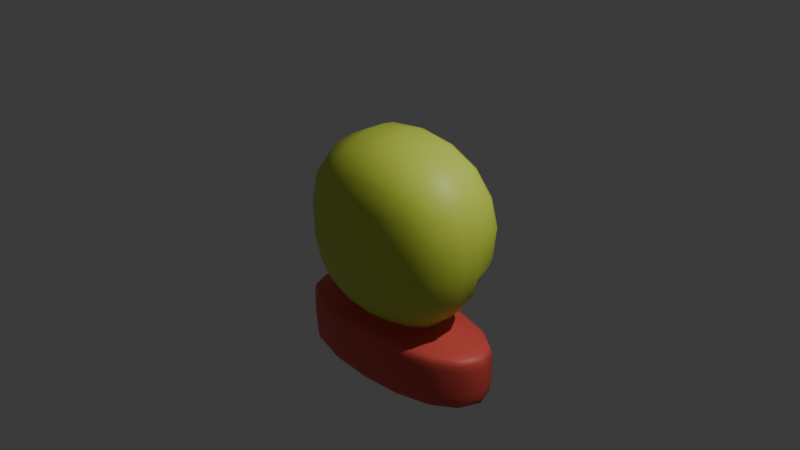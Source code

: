 # Source: Reloj.blend  (saved by Blender 4.5.87; exported with 4.5.12 LTS)
import bpy
from mathutils import Matrix  # noqa: F401  (used for matrix-valued properties, if any)

bpy.ops.wm.read_factory_settings(use_empty=True)
scene = bpy.context.scene
scene.name = 'Scene'

# ---- collections
col_collection = bpy.data.collections.new('Collection'); scene.collection.children.link(col_collection)

# ---- materials (node trees are filled in below, after node groups)
mat_amarillo = bpy.data.materials.new('Amarillo')
mat_amarillo.alpha_threshold = 0.0
mat_amarillo.roughness = 0.5
mat_amarillo.line_color = (0.0, 0.0, 0.0, 1.0)
mat_rojo = bpy.data.materials.new('rojo')
mat_blanco = bpy.data.materials.new('Blanco')
mat_negro = bpy.data.materials.new('Negro')

# ---- material node trees
mat_amarillo.use_nodes = True; mat_amarillo.node_tree.nodes.clear()
_N = mat_amarillo.node_tree.nodes; _L = mat_amarillo.node_tree.links
n0 = _N.new('ShaderNodeOutputMaterial'); n0.name = 'Material Output'; n0.location = (200, 100)
n1 = _N.new('ShaderNodeBsdfPrincipled'); n1.name = 'Principled BSDF'; n1.location = (-200, 100)
n1.inputs[0].default_value = (0.6541, 0.8001, 0.0861, 1.0)
n1.inputs[3].default_value = 1.45
_L.new(n1.outputs[0], n0.inputs[0])
n0.is_active_output = True
mat_rojo.use_nodes = True; mat_rojo.node_tree.nodes.clear()
_N = mat_rojo.node_tree.nodes; _L = mat_rojo.node_tree.links
n0 = _N.new('ShaderNodeBsdfPrincipled'); n0.name = 'Principled BSDF'; n0.location = (-200, 100)
n0.inputs[0].default_value = (0.8, 0.09487, 0.07155, 1.0)
n1 = _N.new('ShaderNodeOutputMaterial'); n1.name = 'Material Output'; n1.location = (200, 100)
_L.new(n0.outputs[0], n1.inputs[0])
n1.is_active_output = True
mat_blanco.use_nodes = True; mat_blanco.node_tree.nodes.clear()
_N = mat_blanco.node_tree.nodes; _L = mat_blanco.node_tree.links
n0 = _N.new('ShaderNodeBsdfPrincipled'); n0.name = 'Principled BSDF'; n0.location = (-200, 100)
n1 = _N.new('ShaderNodeOutputMaterial'); n1.name = 'Material Output'; n1.location = (200, 100)
_L.new(n0.outputs[0], n1.inputs[0])
n1.is_active_output = True
mat_negro.use_nodes = True; mat_negro.node_tree.nodes.clear()
_N = mat_negro.node_tree.nodes; _L = mat_negro.node_tree.links
n0 = _N.new('ShaderNodeBsdfPrincipled'); n0.name = 'Principled BSDF'; n0.location = (-200, 100)
n0.inputs[0].default_value = (0.0186, 0.0186, 0.0186, 1.0)
n1 = _N.new('ShaderNodeOutputMaterial'); n1.name = 'Material Output'; n1.location = (200, 100)
_L.new(n0.outputs[0], n1.inputs[0])
n1.is_active_output = True

# ---- world
world_world = bpy.data.worlds.new('World'); scene.world = world_world
world_world.use_nodes = True; world_world.node_tree.nodes.clear()
_N = world_world.node_tree.nodes; _L = world_world.node_tree.links
n0 = _N.new('ShaderNodeOutputWorld'); n0.name = 'World Output'; n0.location = (200, 100)
n1 = _N.new('ShaderNodeBackground'); n1.name = 'Background'; n1.location = (-200, 100)
n1.inputs[0].default_value = (0.05088, 0.05088, 0.05088, 1.0)
_L.new(n1.outputs[0], n0.inputs[0])
n0.is_active_output = True
world_world.color = (0.05088, 0.05088, 0.05088)
world_world.sun_shadow_jitter_overblur = 0.0

# ---- cameras
cam_camera = bpy.data.cameras.new('Camera')
cam_camera.clip_end = 100.0
cam_camera.ortho_scale = 7.314

# ---- lights
light_light = bpy.data.lights.new('Light', 'POINT')
light_light.energy = 1000.0
light_light.shadow_soft_size = 0.1

# ---- meshes
me_cube = bpy.data.meshes.new('Cube')
me_cube.from_pydata([(0.4204, 0.3836, 0.4263), (0.4123, 0.3957, -1.002), (0.5748, -0.8249, 0.5221), (0.4123, -0.3957, -1.002), (-0.4204, 0.3836, 0.4263), (-0.4123, 0.3957, -1.002), (-0.5748, -0.8249, 0.5221), (-0.4123, -0.3957, -1.002), (0.4204, 0.4585, -0.2059), (-0.6829, -0.7954, -0.5717), (0.6829, -0.7954, -0.5717), (-0.4204, 0.4585, -0.2059), (-0.8891, 0.663, -1.214), (-0.7847, 0.5851, -1.085), (-0.7847, -0.5851, -1.085), (-0.8891, -0.663, -1.214), (0.8891, -0.663, -1.214), (0.7847, -0.5851, -1.085), (0.7847, 0.5851, -1.085), (0.8891, 0.663, -1.214), (-0.8837, 0.6589, -1.58), (-0.6395, 0.4768, -1.708), (-0.6395, -0.4768, -1.708), (-0.8837, -0.6589, -1.58), (0.8837, 0.6589, -1.58), (0.6395, 0.4768, -1.708), (0.6395, -0.4768, -1.708), (0.8837, -0.6589, -1.58), (-0.7463, 0.3231, 0.7039), (0.7463, 0.3231, 0.7039), (0.7991, 0.5212, -0.5854), (-0.7991, 0.5212, -0.5854), (-0.6446, 0.5995, 0.6163), (0.6446, 0.5995, 0.6163), (0.6446, 0.7171, -0.3763), (-0.6446, 0.7171, -0.3763), (-0.5283, 0.2164, -1.002), (-0.5669, -2.794e-09, -1.002), (-0.5283, -0.2164, -1.002), (0.2255, 0.507, -1.002), (1.863e-09, 0.5441, -1.002), (-0.2255, 0.507, -1.002), (0.6528, 0.4114, -0.756), (0.537, 0.3251, -0.8384), (0.4531, 0.2651, -0.8826), (-0.7271, -0.864, -0.2891), (-0.7231, -0.8971, 0.03398), (-0.6614, -0.8776, 0.3288), (0.6083, -0.7134, -0.7595), (0.5239, -0.6346, -0.8647), (0.4514, -0.5741, -0.9156), (-0.6528, 0.4114, -0.756), (-0.537, 0.3251, -0.8384), (-0.4531, 0.2651, -0.8826), (0.341, -0.9056, 0.5864), (9.313e-10, -0.9462, 0.6187), (-0.341, -0.9056, 0.5864), (0.7538, 0.02343, 0.6999), (0.7311, -0.3194, 0.6685), (0.6624, -0.6277, 0.6009), (-0.2255, -0.507, -1.002), (0.0, -0.5441, -1.002), (0.2255, -0.507, -1.002), (-0.6624, -0.6277, 0.6009), (-0.7311, -0.3194, 0.6685), (-0.7538, 0.02343, 0.6999), (-0.4081, 0.3032, 0.8712), (2.794e-09, 0.2966, 0.927), (0.4081, 0.3032, 0.8712), (0.5283, -0.2164, -1.002), (0.5669, -9.313e-10, -1.002), (0.5283, 0.2164, -1.002), (0.9577, 0.3559, 0.433), (1.039, 0.4008, 0.0984), (0.9956, 0.4562, -0.2526), (-0.4514, -0.5741, -0.9156), (-0.5239, -0.6346, -0.8647), (-0.6083, -0.7134, -0.7595), (0.6614, -0.8776, 0.3288), (0.7231, -0.8971, 0.03398), (0.7271, -0.864, -0.2891), (-0.9577, 0.3559, 0.433), (-1.039, 0.4008, 0.0984), (-0.9956, 0.4562, -0.2526), (-0.4115, 0.6576, -0.7129), (-1.118e-08, 0.6919, -0.7461), (0.4115, 0.6576, -0.7129), (0.9408, 0.1749, -0.5577), (0.9595, -0.1839, -0.554), (0.8776, -0.5226, -0.5613), (-0.8776, -0.5226, -0.5613), (-0.9595, -0.1839, -0.554), (-0.9408, 0.1749, -0.5577), (0.3735, -0.9637, -0.5786), (3.725e-09, -1.02, -0.5809), (-0.3735, -0.9637, -0.5786), (-0.8382, -0.625, -1.102), (-0.8687, -0.6477, -1.123), (-0.8834, -0.6587, -1.158), (-0.4862, -0.8495, -1.214), (6.914e-09, -0.9116, -1.214), (0.4862, -0.8495, -1.214), (0.8834, -0.6587, -1.158), (0.8687, -0.6477, -1.123), (0.8382, -0.625, -1.102), (0.4291, -0.7497, -1.085), (-3.078e-09, -0.8046, -1.085), (-0.4291, -0.7497, -1.085), (0.8382, 0.625, -1.102), (0.8687, 0.6477, -1.123), (0.8834, 0.6587, -1.158), (0.4862, 0.8495, -1.214), (-3.078e-09, 0.9116, -1.214), (-0.4862, 0.8495, -1.214), (-0.8834, 0.6587, -1.158), (-0.8687, 0.6477, -1.123), (-0.8382, 0.625, -1.102), (-0.4291, 0.7497, -1.085), (8.163e-09, 0.8046, -1.085), (0.4291, 0.7497, -1.085), (1.139, -0.3626, -1.214), (1.223, 3.725e-09, -1.214), (1.139, 0.3626, -1.214), (1.005, 0.32, -1.085), (1.079, -9.313e-10, -1.085), (1.005, -0.32, -1.085), (-1.139, 0.3626, -1.214), (-1.223, 0.0, -1.214), (-1.139, -0.3626, -1.214), (-1.005, -0.32, -1.085), (-1.079, 0.0, -1.085), (-1.005, 0.32, -1.085), (-0.7069, -0.5268, -1.067), (-0.625, -0.464, -1.046), (-0.5651, -0.4143, -1.024), (-0.5651, 0.4143, -1.024), (-0.625, 0.464, -1.046), (-0.7069, 0.5268, -1.067), (0.5651, 0.4143, -1.024), (0.625, 0.464, -1.046), (0.7069, 0.5268, -1.067), (0.7069, -0.5268, -1.067), (0.625, -0.464, -1.046), (0.5651, -0.4143, -1.024), (-0.87, 0.6487, -1.641), (-0.8281, 0.6175, -1.679), (-0.7415, 0.5529, -1.699), (-0.7307, 0.2826, -1.71), (-0.7764, -4.657e-09, -1.712), (-0.7307, -0.2826, -1.71), (-0.7415, -0.5529, -1.699), (-0.8281, -0.6175, -1.679), (-0.87, -0.6487, -1.641), (-1.132, -0.3604, -1.58), (-1.215, 0.0, -1.58), (-1.132, 0.3604, -1.58), (0.87, 0.6487, -1.641), (0.8281, 0.6175, -1.679), (0.7415, 0.5529, -1.699), (0.379, 0.5449, -1.71), (-4.327e-09, 0.5789, -1.712), (-0.379, 0.5449, -1.71), (-0.4833, 0.8443, -1.58), (1.918e-09, 0.906, -1.58), (0.4833, 0.8443, -1.58), (-0.379, -0.5449, -1.71), (9.412e-09, -0.5789, -1.712), (0.379, -0.5449, -1.71), (0.7415, -0.5529, -1.699), (0.8281, -0.6175, -1.679), (0.87, -0.6487, -1.641), (0.4833, -0.8443, -1.58), (2.19e-08, -0.906, -1.58), (-0.4833, -0.8443, -1.58), (0.7307, -0.2826, -1.71), (0.7764, 2.794e-09, -1.712), (0.7307, 0.2826, -1.71), (1.132, 0.3604, -1.58), (1.215, 1.49e-08, -1.58), (1.132, -0.3604, -1.58), (-0.8896, -0.6633, -1.495), (-0.8922, -0.6652, -1.395), (-0.8918, -0.665, -1.297), (-0.8918, 0.665, -1.297), (-0.8922, 0.6652, -1.395), (-0.8896, 0.6633, -1.495), (0.8918, 0.665, -1.297), (0.8922, 0.6652, -1.395), (0.8896, 0.6633, -1.495), (0.8896, -0.6633, -1.495), (0.8922, -0.6652, -1.395), (0.8918, -0.665, -1.297), (-0.3525, 0.5829, 0.7559), (7.451e-09, 0.5774, 0.8025), (0.3525, 0.5829, 0.7559), (0.8258, 0.6261, 0.3914), (0.8863, 0.6583, 0.12), (0.8258, 0.6905, -0.1514), (-0.8258, 0.6261, 0.3914), (-0.8863, 0.6583, 0.12), (-0.8258, 0.6905, -0.1514), (-0.3525, 0.7337, -0.5159), (-7.451e-09, 0.7392, -0.5625), (0.3525, 0.7337, -0.5159), (0.7277, 0.5164, 0.6934), (0.7034, 0.6106, 0.6732), (0.6751, 0.6301, 0.6465), (-0.6751, 0.6301, 0.6465), (-0.7034, 0.6106, 0.6732), (-0.7277, 0.5164, 0.6934), (0.7512, 0.6915, -0.4956), (0.7106, 0.7536, -0.4422), (0.676, 0.756, -0.405), (-0.676, 0.756, -0.405), (-0.7106, 0.7536, -0.4422), (-0.7512, 0.6915, -0.4956), (-0.2486, 0.3637, 0.4682), (1.444e-08, 0.3538, 0.489), (0.2486, 0.3637, 0.4682), (0.4776, 0.3841, 0.2964), (0.506, 0.3988, 0.1093), (0.4776, 0.4284, -0.07726), (-0.4776, 0.3841, 0.2964), (-0.506, 0.3988, 0.1093), (-0.4776, 0.4284, -0.07726), (-0.2486, 0.4487, -0.2491), (-1.863e-09, 0.4438, -0.2705), (0.2486, 0.4487, -0.2491), (0.6111, 0.5422, 0.5838), (0.5637, 0.4765, 0.5417), (0.4937, 0.4188, 0.4841), (-0.4937, 0.4188, 0.4841), (-0.5637, 0.4765, 0.5417), (-0.6111, 0.5422, 0.5838), (0.6111, 0.6527, -0.3488), (0.5637, 0.5777, -0.3125), (0.4937, 0.5071, -0.2603), (-0.4937, 0.5071, -0.2603), (-0.5637, 0.5777, -0.3125), (-0.6111, 0.6527, -0.3488), (0.4122, 0.002649, 0.8695), (-1.863e-09, -0.00473, 0.9261), (-0.4122, 0.002649, 0.8695), (0.3997, -0.3443, 0.8335), (3.725e-09, -0.3563, 0.8885), (-0.3997, -0.3443, 0.8335), (0.3655, -0.665, 0.7448), (-1.118e-08, -0.6884, 0.793), (-0.3655, -0.665, 0.7448), (0.3976, -1.042, -0.2959), (0.3953, -1.075, 0.03164), (0.365, -1.036, 0.3409), (9.313e-10, -1.102, -0.2977), (-3.725e-09, -1.135, 0.03418), (1.397e-08, -1.091, 0.355), (-0.3976, -1.042, -0.2959), (-0.3953, -1.075, 0.03164), (-0.365, -1.036, 0.3409), (-0.9355, -0.5758, -0.2772), (-0.9318, -0.6119, 0.0511), (-0.8463, -0.6208, 0.3598), (-1.031, -0.2208, -0.2662), (-1.034, -0.262, 0.07287), (-0.9406, -0.2934, 0.4015), (-1.039, 0.1468, -0.2613), (-1.058, 0.09846, 0.08771), (-0.9685, 0.05576, 0.4254), (1.039, 0.1468, -0.2613), (1.058, 0.09846, 0.08771), (0.9685, 0.05576, 0.4254), (1.031, -0.2208, -0.2662), (1.034, -0.262, 0.07287), (0.9406, -0.2934, 0.4015), (0.9355, -0.5758, -0.2772), (0.9318, -0.6119, 0.0511), (0.8463, -0.6208, 0.3598), (-0.2605, 0.3976, -0.08704), (-0.2729, 0.3637, 0.1078), (-0.2605, 0.3513, 0.3036), (2.794e-09, 0.388, -0.09656), (1.863e-09, 0.352, 0.1073), (2.058e-17, 0.3395, 0.3122), (0.2605, 0.3976, -0.08704), (0.2729, 0.3637, 0.1078), (0.2605, 0.3513, 0.3036), (-0.248, 0.3826, -0.8788), (-0.2955, 0.4561, -0.842), (-0.3597, 0.5551, -0.7849), (-6.985e-10, 0.4215, -0.8778), (-9.313e-09, 0.4979, -0.8449), (1.863e-09, 0.597, -0.7991), (0.248, 0.3826, -0.8788), (0.2955, 0.4561, -0.842), (0.3597, 0.5551, -0.7849), (0.5796, 0.07481, -0.8895), (0.6807, 0.1065, -0.8402), (0.8101, 0.1493, -0.7422), (0.6211, -0.155, -0.8985), (0.7237, -0.1584, -0.8469), (0.8468, -0.165, -0.7424), (0.5784, -0.3843, -0.9078), (0.6717, -0.4199, -0.856), (0.7807, -0.468, -0.7501), (-0.5784, -0.3843, -0.9078), (-0.6717, -0.4199, -0.856), (-0.7807, -0.468, -0.7501), (-0.6211, -0.155, -0.8985), (-0.7237, -0.1584, -0.8469), (-0.8468, -0.165, -0.7424), (-0.5796, 0.07481, -0.8895), (-0.6807, 0.1065, -0.8402), (-0.8101, 0.1493, -0.7422), (0.2469, -0.6918, -0.9204), (0.2865, -0.7676, -0.8701), (0.3327, -0.865, -0.7658), (7.451e-09, -0.7311, -0.9221), (4.657e-09, -0.8119, -0.872), (1.118e-08, -0.9155, -0.7679), (-0.2469, -0.6918, -0.9204), (-0.2865, -0.7676, -0.8701), (-0.3327, -0.865, -0.7658), (-0.4831, -0.8439, -1.158), (1.918e-09, -0.9057, -1.158), (0.4831, -0.8439, -1.158), (-0.4751, -0.8299, -1.123), (1.918e-09, -0.8907, -1.123), (0.4751, -0.8299, -1.123), (-0.4584, -0.8008, -1.102), (6.691e-10, -0.8593, -1.102), (0.4584, -0.8008, -1.102), (0.4831, 0.8439, -1.158), (1.918e-09, 0.9057, -1.158), (-0.4831, 0.8439, -1.158), (0.4751, 0.8299, -1.123), (1.918e-09, 0.8907, -1.123), (-0.4751, 0.8299, -1.123), (0.4584, 0.8008, -1.102), (3.167e-09, 0.8593, -1.102), (-0.4584, 0.8008, -1.102), (1.132, -0.3602, -1.158), (1.215, 0.0, -1.158), (1.132, 0.3602, -1.158), (1.113, -0.3542, -1.123), (1.194, 0.0, -1.123), (1.113, 0.3542, -1.123), (1.074, -0.3418, -1.102), (1.152, 0.0, -1.102), (1.074, 0.3418, -1.102), (-1.132, 0.3602, -1.158), (-1.215, -2.328e-10, -1.158), (-1.132, -0.3602, -1.158), (-1.113, 0.3542, -1.123), (-1.194, 0.0, -1.123), (-1.113, -0.3542, -1.123), (-1.074, 0.3418, -1.102), (-1.152, 0.0, -1.102), (-1.074, -0.3418, -1.102), (-0.724, -0.2266, -1.024), (-0.777, -2.328e-10, -1.024), (-0.724, 0.2266, -1.024), (-0.8008, -0.2537, -1.046), (-0.8594, 0.0, -1.046), (-0.8008, 0.2537, -1.046), (-0.9057, -0.2881, -1.067), (-0.972, 0.0, -1.067), (-0.9057, 0.2881, -1.067), (-0.309, 0.5309, -1.024), (6.914e-09, 0.5697, -1.024), (0.309, 0.5309, -1.024), (-0.3418, 0.5945, -1.046), (8.163e-09, 0.638, -1.046), (0.3418, 0.5945, -1.046), (-0.3866, 0.675, -1.067), (8.163e-09, 0.7244, -1.067), (0.3866, 0.675, -1.067), (0.309, -0.5309, -1.024), (4.456e-11, -0.5697, -1.024), (-0.309, -0.5309, -1.024), (0.3418, -0.5945, -1.046), (-5.576e-09, -0.638, -1.046), (-0.3418, -0.5945, -1.046), (0.3866, -0.675, -1.067), (6.691e-10, -0.7244, -1.067), (-0.3866, -0.675, -1.067), (0.724, 0.2266, -1.024), (0.777, -3.492e-09, -1.024), (0.724, -0.2266, -1.024), (0.8008, 0.2537, -1.046), (0.8594, 2.794e-09, -1.046), (0.8008, -0.2537, -1.046), (0.9057, 0.2881, -1.067), (0.972, -3.725e-09, -1.067), (0.9057, -0.2881, -1.067), (-0.9423, 0.3053, -1.7), (-1.01, 1.024e-08, -1.701), (-0.9423, -0.3053, -1.7), (-1.061, 0.3377, -1.679), (-1.139, 0.0, -1.679), (-1.061, -0.3377, -1.679), (-1.115, 0.3547, -1.641), (-1.196, 0.0, -1.641), (-1.115, -0.3547, -1.641), (0.4094, 0.7026, -1.7), (1.566e-08, 0.753, -1.701), (-0.4094, 0.7026, -1.7), (0.4528, 0.7912, -1.679), (1.918e-09, 0.8492, -1.679), (-0.4528, 0.7912, -1.679), (0.4758, 0.8311, -1.641), (1.918e-09, 0.892, -1.641), (-0.4758, 0.8311, -1.641), (-0.4094, -0.7026, -1.7), (-1.057e-08, -0.753, -1.701), (0.4094, -0.7026, -1.7), (-0.4528, -0.7912, -1.679), (-1.182e-08, -0.8492, -1.679), (0.4528, -0.7912, -1.679), (-0.4758, -0.8311, -1.641), (1.191e-08, -0.892, -1.641), (0.4758, -0.8311, -1.641), (0.9423, -0.3053, -1.7), (1.01, -5.588e-09, -1.701), (0.9423, 0.3053, -1.7), (1.061, -0.3377, -1.679), (1.139, -6.519e-09, -1.679), (1.061, 0.3377, -1.679), (1.115, -0.3547, -1.641), (1.196, 7.451e-09, -1.641), (1.115, 0.3547, -1.641), (-1.143, -0.3637, -1.297), (-1.226, 0.0, -1.297), (-1.143, 0.3637, -1.297), (-1.143, -0.3638, -1.395), (-1.227, 0.0, -1.395), (-1.143, 0.3638, -1.395), (-1.14, -0.3628, -1.495), (-1.223, 0.0, -1.495), (-1.14, 0.3628, -1.495), (-0.4018, 0.2996, -1.716), (-1.829e-09, 0.3151, -1.718), (0.4018, 0.2996, -1.716), (-0.4225, -1.397e-08, -1.718), (2.44e-08, 3.725e-09, -1.72), (0.4225, 6.519e-09, -1.718), (-0.4018, -0.2996, -1.716), (1.816e-08, -0.3151, -1.718), (0.4018, -0.2996, -1.716), (-0.4877, 0.852, -1.297), (1.918e-09, 0.9144, -1.297), (0.4877, 0.852, -1.297), (-0.4879, 0.8523, -1.395), (1.918e-09, 0.9147, -1.395), (0.4879, 0.8523, -1.395), (-0.4865, 0.8499, -1.495), (1.918e-09, 0.9121, -1.495), (0.4865, 0.8499, -1.495), (0.4877, -0.852, -1.297), (2.23e-09, -0.9144, -1.297), (-0.4877, -0.852, -1.297), (0.4879, -0.8523, -1.395), (1.918e-09, -0.9147, -1.395), (-0.4879, -0.8523, -1.395), (0.4865, -0.8499, -1.495), (6.914e-09, -0.9121, -1.495), (-0.4865, -0.8499, -1.495), (1.143, 0.3637, -1.297), (1.226, 0.0, -1.297), (1.143, -0.3637, -1.297), (1.143, 0.3638, -1.395), (1.227, 0.0, -1.395), (1.143, -0.3638, -1.395), (1.14, 0.3628, -1.495), (1.223, 3.725e-09, -1.495), (1.14, -0.3628, -1.495), (0.3692, 0.6126, 0.7942), (7.218e-09, 0.6067, 0.8434), (-0.3692, 0.6126, 0.7942), (0.3847, 0.5922, 0.8286), (2.058e-17, 0.586, 0.8804), (-0.3847, 0.5922, 0.8286), (0.398, 0.4972, 0.8555), (9.313e-10, 0.4908, 0.9095), (-0.398, 0.4972, 0.8555), (0.8656, 0.727, -0.1667), (0.9285, 0.6925, 0.1211), (0.865, 0.6583, 0.4085), (0.9064, 0.7177, -0.1889), (0.969, 0.6779, 0.1181), (0.9015, 0.6405, 0.4225), (0.9494, 0.6392, -0.2212), (1.006, 0.5899, 0.1095), (0.9331, 0.548, 0.4312), (-0.865, 0.6583, 0.4085), (-0.9285, 0.6925, 0.1211), (-0.8656, 0.727, -0.1667), (-0.9015, 0.6405, 0.4225), (-0.969, 0.6779, 0.1181), (-0.9064, 0.7177, -0.1889), (-0.9331, 0.548, 0.4312), (-1.006, 0.5899, 0.1095), (-0.9494, 0.6392, -0.2212), (-0.3698, 0.7744, -0.5524), (2.058e-17, 0.7807, -0.6013), (0.3698, 0.7744, -0.5524), (-0.3896, 0.7794, -0.5951), (2.049e-08, 0.7892, -0.6444), (0.3896, 0.7794, -0.5951), (-0.4109, 0.7396, -0.6481), (-9.313e-10, 0.7588, -0.6933), (0.4109, 0.7396, -0.6481), (0.2729, 0.403, 0.5833), (9.313e-09, 0.3955, 0.6161), (-0.2729, 0.403, 0.5833), (0.3084, 0.4612, 0.6613), (1.863e-09, 0.4554, 0.701), (-0.3084, 0.4612, 0.6613), (0.3342, 0.5265, 0.7149), (7.451e-09, 0.5212, 0.7585), (-0.3342, 0.5265, 0.7149), (0.6258, 0.4832, -0.094), (0.6697, 0.4553, 0.1116), (0.6258, 0.4345, 0.3175), (0.7218, 0.5537, -0.1192), (0.7743, 0.5249, 0.1145), (0.7218, 0.4983, 0.3482), (0.7828, 0.6275, -0.1375), (0.8401, 0.5971, 0.1175), (0.7828, 0.5671, 0.3725), (-0.6258, 0.4345, 0.3175), (-0.6697, 0.4553, 0.1116), (-0.6258, 0.4832, -0.094), (-0.7218, 0.4983, 0.3482), (-0.7743, 0.5249, 0.1145), (-0.7218, 0.5537, -0.1192), (-0.7828, 0.5671, 0.3725), (-0.8401, 0.5971, 0.1175), (-0.7828, 0.6275, -0.1375), (-0.2729, 0.5147, -0.3597), (-9.313e-09, 0.515, -0.3928), (0.2729, 0.5147, -0.3597), (-0.3084, 0.5908, -0.4322), (-1.863e-09, 0.5944, -0.472), (0.3084, 0.5908, -0.4322), (-0.3342, 0.6681, -0.4799), (-3.725e-09, 0.6731, -0.5236), (0.3342, 0.6681, -0.4799)], [], [(240, 241, 244, 243), (241, 242, 245, 244), (243, 244, 247, 246), (244, 245, 248, 247), (29, 68, 240, 57), (68, 67, 241, 240), (67, 66, 242, 241), (66, 28, 65, 242), (242, 65, 64, 245), (245, 64, 63, 248), (248, 63, 6, 56), (247, 248, 56, 55), (246, 247, 55, 54), (59, 246, 54, 2), (58, 243, 246, 59), (57, 240, 243, 58), (249, 250, 253, 252), (250, 251, 254, 253), (252, 253, 256, 255), (253, 254, 257, 256), (10, 80, 249, 93), (80, 79, 250, 249), (79, 78, 251, 250), (78, 2, 54, 251), (251, 54, 55, 254), (254, 55, 56, 257), (257, 56, 6, 47), (256, 257, 47, 46), (255, 256, 46, 45), (95, 255, 45, 9), (94, 252, 255, 95), (93, 249, 252, 94), (258, 259, 262, 261), (259, 260, 263, 262), (261, 262, 265, 264), (262, 263, 266, 265), (9, 45, 258, 90), (45, 46, 259, 258), (46, 47, 260, 259), (47, 6, 63, 260), (260, 63, 64, 263), (263, 64, 65, 266), (266, 65, 28, 81), (265, 266, 81, 82), (264, 265, 82, 83), (92, 264, 83, 31), (91, 261, 264, 92), (90, 258, 261, 91), (267, 268, 271, 270), (268, 269, 272, 271), (270, 271, 274, 273), (271, 272, 275, 274), (30, 74, 267, 87), (74, 73, 268, 267), (73, 72, 269, 268), (72, 29, 57, 269), (269, 57, 58, 272), (272, 58, 59, 275), (275, 59, 2, 78), (274, 275, 78, 79), (273, 274, 79, 80), (89, 273, 80, 10), (88, 270, 273, 89), (87, 267, 270, 88), (276, 277, 280, 279), (277, 278, 281, 280), (279, 280, 283, 282), (280, 281, 284, 283), (11, 224, 276, 225), (224, 223, 277, 276), (223, 222, 278, 277), (222, 4, 216, 278), (278, 216, 217, 281), (281, 217, 218, 284), (284, 218, 0, 219), (283, 284, 219, 220), (282, 283, 220, 221), (227, 282, 221, 8), (226, 279, 282, 227), (225, 276, 279, 226), (285, 286, 289, 288), (286, 287, 290, 289), (288, 289, 292, 291), (289, 290, 293, 292), (5, 53, 285, 41), (53, 52, 286, 285), (52, 51, 287, 286), (51, 31, 84, 287), (287, 84, 85, 290), (290, 85, 86, 293), (293, 86, 30, 42), (292, 293, 42, 43), (291, 292, 43, 44), (39, 291, 44, 1), (40, 288, 291, 39), (41, 285, 288, 40), (294, 295, 298, 297), (295, 296, 299, 298), (297, 298, 301, 300), (298, 299, 302, 301), (1, 44, 294, 71), (44, 43, 295, 294), (43, 42, 296, 295), (42, 30, 87, 296), (296, 87, 88, 299), (299, 88, 89, 302), (302, 89, 10, 48), (301, 302, 48, 49), (300, 301, 49, 50), (69, 300, 50, 3), (70, 297, 300, 69), (71, 294, 297, 70), (303, 304, 307, 306), (304, 305, 308, 307), (306, 307, 310, 309), (307, 308, 311, 310), (7, 75, 303, 38), (75, 76, 304, 303), (76, 77, 305, 304), (77, 9, 90, 305), (305, 90, 91, 308), (308, 91, 92, 311), (311, 92, 31, 51), (310, 311, 51, 52), (309, 310, 52, 53), (36, 309, 53, 5), (37, 306, 309, 36), (38, 303, 306, 37), (312, 313, 316, 315), (313, 314, 317, 316), (315, 316, 319, 318), (316, 317, 320, 319), (3, 50, 312, 62), (50, 49, 313, 312), (49, 48, 314, 313), (48, 10, 93, 314), (314, 93, 94, 317), (317, 94, 95, 320), (320, 95, 9, 77), (319, 320, 77, 76), (318, 319, 76, 75), (60, 318, 75, 7), (61, 315, 318, 60), (62, 312, 315, 61), (321, 322, 325, 324), (322, 323, 326, 325), (324, 325, 328, 327), (325, 326, 329, 328), (15, 99, 321, 98), (99, 100, 322, 321), (100, 101, 323, 322), (101, 16, 102, 323), (323, 102, 103, 326), (326, 103, 104, 329), (329, 104, 17, 105), (328, 329, 105, 106), (327, 328, 106, 107), (96, 327, 107, 14), (97, 324, 327, 96), (98, 321, 324, 97), (330, 331, 334, 333), (331, 332, 335, 334), (333, 334, 337, 336), (334, 335, 338, 337), (19, 111, 330, 110), (111, 112, 331, 330), (112, 113, 332, 331), (113, 12, 114, 332), (332, 114, 115, 335), (335, 115, 116, 338), (338, 116, 13, 117), (337, 338, 117, 118), (336, 337, 118, 119), (108, 336, 119, 18), (109, 333, 336, 108), (110, 330, 333, 109), (339, 340, 343, 342), (340, 341, 344, 343), (342, 343, 346, 345), (343, 344, 347, 346), (16, 120, 339, 102), (120, 121, 340, 339), (121, 122, 341, 340), (122, 19, 110, 341), (341, 110, 109, 344), (344, 109, 108, 347), (347, 108, 18, 123), (346, 347, 123, 124), (345, 346, 124, 125), (104, 345, 125, 17), (103, 342, 345, 104), (102, 339, 342, 103), (348, 349, 352, 351), (349, 350, 353, 352), (351, 352, 355, 354), (352, 353, 356, 355), (12, 126, 348, 114), (126, 127, 349, 348), (127, 128, 350, 349), (128, 15, 98, 350), (350, 98, 97, 353), (353, 97, 96, 356), (356, 96, 14, 129), (355, 356, 129, 130), (354, 355, 130, 131), (116, 354, 131, 13), (115, 351, 354, 116), (114, 348, 351, 115), (357, 358, 361, 360), (358, 359, 362, 361), (360, 361, 364, 363), (361, 362, 365, 364), (7, 38, 357, 134), (38, 37, 358, 357), (37, 36, 359, 358), (36, 5, 135, 359), (359, 135, 136, 362), (362, 136, 137, 365), (365, 137, 13, 131), (364, 365, 131, 130), (363, 364, 130, 129), (132, 363, 129, 14), (133, 360, 363, 132), (134, 357, 360, 133), (366, 367, 370, 369), (367, 368, 371, 370), (369, 370, 373, 372), (370, 371, 374, 373), (5, 41, 366, 135), (41, 40, 367, 366), (40, 39, 368, 367), (39, 1, 138, 368), (368, 138, 139, 371), (371, 139, 140, 374), (374, 140, 18, 119), (373, 374, 119, 118), (372, 373, 118, 117), (137, 372, 117, 13), (136, 369, 372, 137), (135, 366, 369, 136), (375, 376, 379, 378), (376, 377, 380, 379), (378, 379, 382, 381), (379, 380, 383, 382), (3, 62, 375, 143), (62, 61, 376, 375), (61, 60, 377, 376), (60, 7, 134, 377), (377, 134, 133, 380), (380, 133, 132, 383), (383, 132, 14, 107), (382, 383, 107, 106), (381, 382, 106, 105), (141, 381, 105, 17), (142, 378, 381, 141), (143, 375, 378, 142), (384, 385, 388, 387), (385, 386, 389, 388), (387, 388, 391, 390), (388, 389, 392, 391), (1, 71, 384, 138), (71, 70, 385, 384), (70, 69, 386, 385), (69, 3, 143, 386), (386, 143, 142, 389), (389, 142, 141, 392), (392, 141, 17, 125), (391, 392, 125, 124), (390, 391, 124, 123), (140, 390, 123, 18), (139, 387, 390, 140), (138, 384, 387, 139), (393, 394, 397, 396), (394, 395, 398, 397), (396, 397, 400, 399), (397, 398, 401, 400), (21, 147, 393, 146), (147, 148, 394, 393), (148, 149, 395, 394), (149, 22, 150, 395), (395, 150, 151, 398), (398, 151, 152, 401), (401, 152, 23, 153), (400, 401, 153, 154), (399, 400, 154, 155), (144, 399, 155, 20), (145, 396, 399, 144), (146, 393, 396, 145), (402, 403, 406, 405), (403, 404, 407, 406), (405, 406, 409, 408), (406, 407, 410, 409), (25, 159, 402, 158), (159, 160, 403, 402), (160, 161, 404, 403), (161, 21, 146, 404), (404, 146, 145, 407), (407, 145, 144, 410), (410, 144, 20, 162), (409, 410, 162, 163), (408, 409, 163, 164), (156, 408, 164, 24), (157, 405, 408, 156), (158, 402, 405, 157), (411, 412, 415, 414), (412, 413, 416, 415), (414, 415, 418, 417), (415, 416, 419, 418), (22, 165, 411, 150), (165, 166, 412, 411), (166, 167, 413, 412), (167, 26, 168, 413), (413, 168, 169, 416), (416, 169, 170, 419), (419, 170, 27, 171), (418, 419, 171, 172), (417, 418, 172, 173), (152, 417, 173, 23), (151, 414, 417, 152), (150, 411, 414, 151), (420, 421, 424, 423), (421, 422, 425, 424), (423, 424, 427, 426), (424, 425, 428, 427), (26, 174, 420, 168), (174, 175, 421, 420), (175, 176, 422, 421), (176, 25, 158, 422), (422, 158, 157, 425), (425, 157, 156, 428), (428, 156, 24, 177), (427, 428, 177, 178), (426, 427, 178, 179), (170, 426, 179, 27), (169, 423, 426, 170), (168, 420, 423, 169), (429, 430, 433, 432), (430, 431, 434, 433), (432, 433, 436, 435), (433, 434, 437, 436), (15, 128, 429, 182), (128, 127, 430, 429), (127, 126, 431, 430), (126, 12, 183, 431), (431, 183, 184, 434), (434, 184, 185, 437), (437, 185, 20, 155), (436, 437, 155, 154), (435, 436, 154, 153), (180, 435, 153, 23), (181, 432, 435, 180), (182, 429, 432, 181), (438, 439, 442, 441), (439, 440, 443, 442), (441, 442, 445, 444), (442, 443, 446, 445), (21, 161, 438, 147), (161, 160, 439, 438), (160, 159, 440, 439), (159, 25, 176, 440), (440, 176, 175, 443), (443, 175, 174, 446), (446, 174, 26, 167), (445, 446, 167, 166), (444, 445, 166, 165), (149, 444, 165, 22), (148, 441, 444, 149), (147, 438, 441, 148), (447, 448, 451, 450), (448, 449, 452, 451), (450, 451, 454, 453), (451, 452, 455, 454), (12, 113, 447, 183), (113, 112, 448, 447), (112, 111, 449, 448), (111, 19, 186, 449), (449, 186, 187, 452), (452, 187, 188, 455), (455, 188, 24, 164), (454, 455, 164, 163), (453, 454, 163, 162), (185, 453, 162, 20), (184, 450, 453, 185), (183, 447, 450, 184), (456, 457, 460, 459), (457, 458, 461, 460), (459, 460, 463, 462), (460, 461, 464, 463), (16, 101, 456, 191), (101, 100, 457, 456), (100, 99, 458, 457), (99, 15, 182, 458), (458, 182, 181, 461), (461, 181, 180, 464), (464, 180, 23, 173), (463, 464, 173, 172), (462, 463, 172, 171), (189, 462, 171, 27), (190, 459, 462, 189), (191, 456, 459, 190), (465, 466, 469, 468), (466, 467, 470, 469), (468, 469, 472, 471), (469, 470, 473, 472), (19, 122, 465, 186), (122, 121, 466, 465), (121, 120, 467, 466), (120, 16, 191, 467), (467, 191, 190, 470), (470, 190, 189, 473), (473, 189, 27, 179), (472, 473, 179, 178), (471, 472, 178, 177), (188, 471, 177, 24), (187, 468, 471, 188), (186, 465, 468, 187), (474, 475, 478, 477), (475, 476, 479, 478), (477, 478, 481, 480), (478, 479, 482, 481), (33, 194, 474, 206), (194, 193, 475, 474), (193, 192, 476, 475), (192, 32, 207, 476), (476, 207, 208, 479), (479, 208, 209, 482), (482, 209, 28, 66), (481, 482, 66, 67), (480, 481, 67, 68), (204, 480, 68, 29), (205, 477, 480, 204), (206, 474, 477, 205), (483, 484, 487, 486), (484, 485, 488, 487), (486, 487, 490, 489), (487, 488, 491, 490), (34, 197, 483, 212), (197, 196, 484, 483), (196, 195, 485, 484), (195, 33, 206, 485), (485, 206, 205, 488), (488, 205, 204, 491), (491, 204, 29, 72), (490, 491, 72, 73), (489, 490, 73, 74), (210, 489, 74, 30), (211, 486, 489, 210), (212, 483, 486, 211), (492, 493, 496, 495), (493, 494, 497, 496), (495, 496, 499, 498), (496, 497, 500, 499), (32, 198, 492, 207), (198, 199, 493, 492), (199, 200, 494, 493), (200, 35, 213, 494), (494, 213, 214, 497), (497, 214, 215, 500), (500, 215, 31, 83), (499, 500, 83, 82), (498, 499, 82, 81), (209, 498, 81, 28), (208, 495, 498, 209), (207, 492, 495, 208), (501, 502, 505, 504), (502, 503, 506, 505), (504, 505, 508, 507), (505, 506, 509, 508), (35, 201, 501, 213), (201, 202, 502, 501), (202, 203, 503, 502), (203, 34, 212, 503), (503, 212, 211, 506), (506, 211, 210, 509), (509, 210, 30, 86), (508, 509, 86, 85), (507, 508, 85, 84), (215, 507, 84, 31), (214, 504, 507, 215), (213, 501, 504, 214), (510, 511, 514, 513), (511, 512, 515, 514), (513, 514, 517, 516), (514, 515, 518, 517), (0, 218, 510, 230), (218, 217, 511, 510), (217, 216, 512, 511), (216, 4, 231, 512), (512, 231, 232, 515), (515, 232, 233, 518), (518, 233, 32, 192), (517, 518, 192, 193), (516, 517, 193, 194), (228, 516, 194, 33), (229, 513, 516, 228), (230, 510, 513, 229), (519, 520, 523, 522), (520, 521, 524, 523), (522, 523, 526, 525), (523, 524, 527, 526), (8, 221, 519, 236), (221, 220, 520, 519), (220, 219, 521, 520), (219, 0, 230, 521), (521, 230, 229, 524), (524, 229, 228, 527), (527, 228, 33, 195), (526, 527, 195, 196), (525, 526, 196, 197), (234, 525, 197, 34), (235, 522, 525, 234), (236, 519, 522, 235), (528, 529, 532, 531), (529, 530, 533, 532), (531, 532, 535, 534), (532, 533, 536, 535), (4, 222, 528, 231), (222, 223, 529, 528), (223, 224, 530, 529), (224, 11, 237, 530), (530, 237, 238, 533), (533, 238, 239, 536), (536, 239, 35, 200), (535, 536, 200, 199), (534, 535, 199, 198), (233, 534, 198, 32), (232, 531, 534, 233), (231, 528, 531, 232), (537, 538, 541, 540), (538, 539, 542, 541), (540, 541, 544, 543), (541, 542, 545, 544), (11, 225, 537, 237), (225, 226, 538, 537), (226, 227, 539, 538), (227, 8, 236, 539), (539, 236, 235, 542), (542, 235, 234, 545), (545, 234, 34, 203), (544, 545, 203, 202), (543, 544, 202, 201), (239, 543, 201, 35), (238, 540, 543, 239), (237, 537, 540, 238)])
me_cube.polygons.foreach_set('use_smooth', [True] * 544)
me_cube.polygons.foreach_set('material_index', [0, 0, 0, 0, 0, 0, 0, 0, 0, 0, 0, 0, 0, 0, 0, 0, 0, 0, 0, 0, 0, 0, 0, 0, 0, 0, 0, 0, 0, 0, 0, 0, 0, 0, 0, 0, 0, 0, 0, 0, 0, 0, 0, 0, 0, 0, 0, 0, 0, 0, 0, 0, 0, 0, 0, 0, 0, 0, 0, 0, 0, 0, 0, 0, 2, 2, 2, 2, 2, 2, 2, 2, 2, 2, 2, 2, 2, 2, 2, 2, 0, 0, 0, 0, 0, 0, 0, 0, 0, 0, 0, 0, 0, 0, 0, 0, 0, 0, 0, 0, 0, 0, 0, 0, 0, 0, 0, 0, 0, 0, 0, 0, 0, 0, 0, 0, 0, 0, 0, 0, 0, 0, 0, 0, 0, 0, 0, 0, 0, 0, 0, 0, 0, 0, 0, 0, 0, 0, 0, 0, 0, 0, 0, 0, 1, 1, 1, 1, 1, 1, 1, 1, 1, 1, 1, 1, 1, 1, 1, 1, 1, 1, 1, 1, 1, 1, 1, 1, 1, 1, 1, 1, 1, 1, 1, 1, 1, 1, 1, 1, 1, 1, 1, 1, 1, 1, 1, 1, 1, 1, 1, 1, 1, 1, 1, 1, 1, 1, 1, 1, 1, 1, 1, 1, 1, 1, 1, 1, 1, 1, 1, 1, 1, 1, 1, 1, 1, 1, 1, 1, 1, 1, 1, 1, 1, 1, 1, 1, 1, 1, 1, 1, 1, 1, 1, 1, 1, 1, 1, 1, 1, 1, 1, 1, 1, 1, 1, 1, 1, 1, 1, 1, 1, 1, 1, 1, 1, 1, 1, 1, 1, 1, 1, 1, 1, 1, 1, 1, 1, 1, 1, 1, 1, 1, 1, 1, 1, 1, 1, 1, 1, 1, 1, 1, 1, 1, 1, 1, 1, 1, 1, 1, 1, 1, 1, 1, 1, 1, 1, 1, 1, 1, 1, 1, 1, 1, 1, 1, 1, 1, 1, 1, 1, 1, 1, 1, 1, 1, 1, 1, 1, 1, 1, 1, 1, 1, 1, 1, 1, 1, 1, 1, 1, 1, 1, 1, 1, 1, 1, 1, 1, 1, 1, 1, 1, 1, 1, 1, 1, 1, 1, 1, 1, 1, 1, 1, 1, 1, 1, 1, 1, 1, 1, 1, 1, 1, 1, 1, 1, 1, 1, 1, 1, 1, 1, 1, 1, 1, 1, 1, 1, 1, 1, 1, 1, 1, 1, 1, 1, 1, 1, 1, 1, 1, 1, 1, 1, 1, 1, 1, 1, 1, 1, 1, 1, 1, 1, 1, 1, 1, 1, 1, 1, 1, 1, 1, 0, 0, 0, 0, 0, 0, 0, 0, 0, 0, 0, 0, 0, 0, 0, 0, 0, 0, 0, 0, 0, 0, 0, 0, 0, 0, 0, 0, 0, 0, 0, 0, 0, 0, 0, 0, 0, 0, 0, 0, 0, 0, 0, 0, 0, 0, 0, 0, 0, 0, 0, 0, 0, 0, 0, 0, 0, 0, 0, 0, 0, 0, 0, 0, 2, 2, 3, 3, 2, 2, 2, 2, 2, 3, 0, 0, 0, 0, 3, 2, 2, 2, 3, 3, 2, 2, 2, 2, 2, 3, 0, 0, 0, 0, 3, 2, 2, 2, 3, 3, 2, 2, 2, 2, 2, 3, 0, 0, 0, 0, 3, 2, 2, 2, 3, 3, 2, 2, 2, 2, 2, 3, 0, 0, 0, 0, 3, 2])
_uv = me_cube.uv_layers.new(name='UVMap')
_uv.uv.foreach_set('vector', [0.6879, 0.5627, 0.7501, 0.5625, 0.7501, 0.625, 0.688, 0.6251, 0.7501, 0.5625, 0.8125, 0.5625, 0.8125, 0.625, 0.7501, 0.625, 0.688, 0.6251, 0.7501, 0.625, 0.7501, 0.6875, 0.6879, 0.6875, 0.7501, 0.625, 0.8125, 0.625, 0.8125, 0.6875, 0.7501, 0.6875, 0.625, 0.5, 0.6875, 0.5, 0.6879, 0.5627, 0.6261, 0.5648, 0.6875, 0.5, 0.75, 0.5, 0.7501, 0.5625, 0.6879, 0.5627, 0.75, 0.5, 0.8125, 0.5, 0.8125, 0.5625, 0.7501, 0.5625, 0.8125, 0.5, 0.875, 0.5, 0.875, 0.5625, 0.8125, 0.5625, 0.8125, 0.5625, 0.875, 0.5625, 0.875, 0.625, 0.8125, 0.625, 0.8125, 0.625, 0.875, 0.625, 0.875, 0.6875, 0.8125, 0.6875, 0.8125, 0.6875, 0.875, 0.6875, 0.875, 0.75, 0.8125, 0.75, 0.7501, 0.6875, 0.8125, 0.6875, 0.8125, 0.75, 0.75, 0.75, 0.6879, 0.6875, 0.7501, 0.6875, 0.75, 0.75, 0.6875, 0.75, 0.6262, 0.6876, 0.6879, 0.6875, 0.6875, 0.75, 0.625, 0.75, 0.6264, 0.6258, 0.688, 0.6251, 0.6879, 0.6875, 0.6262, 0.6876, 0.6261, 0.5648, 0.6879, 0.5627, 0.688, 0.6251, 0.6264, 0.6258, 0.461, 0.8125, 0.5098, 0.8125, 0.5091, 0.875, 0.459, 0.875, 0.5098, 0.8125, 0.5656, 0.8125, 0.5656, 0.875, 0.5091, 0.875, 0.459, 0.875, 0.5091, 0.875, 0.5074, 0.9375, 0.4537, 0.9375, 0.5091, 0.875, 0.5656, 0.875, 0.5653, 0.9375, 0.5074, 0.9375, 0.4235, 0.75, 0.4613, 0.75, 0.461, 0.8125, 0.4231, 0.8125, 0.4613, 0.75, 0.5099, 0.75, 0.5098, 0.8125, 0.461, 0.8125, 0.5099, 0.75, 0.5658, 0.75, 0.5656, 0.8125, 0.5098, 0.8125, 0.5658, 0.75, 0.625, 0.75, 0.625, 0.8125, 0.5656, 0.8125, 0.5656, 0.8125, 0.625, 0.8125, 0.625, 0.875, 0.5656, 0.875, 0.5656, 0.875, 0.625, 0.875, 0.625, 0.9375, 0.5653, 0.9375, 0.5653, 0.9375, 0.625, 0.9375, 0.625, 1.0, 0.5651, 1.0, 0.5074, 0.9375, 0.5653, 0.9375, 0.5651, 1.0, 0.5051, 1.0, 0.4537, 0.9375, 0.5074, 0.9375, 0.5051, 1.0, 0.4452, 1.0, 0.4119, 0.9375, 0.4537, 0.9375, 0.4452, 1.0, 0.3852, 1.0, 0.4203, 0.875, 0.459, 0.875, 0.4537, 0.9375, 0.4119, 0.9375, 0.4231, 0.8125, 0.461, 0.8125, 0.459, 0.875, 0.4203, 0.875, 0.4537, 0.06222, 0.5074, 0.0621, 0.5088, 0.1218, 0.4583, 0.1228, 0.5074, 0.0621, 0.5653, 0.06223, 0.5655, 0.1228, 0.5088, 0.1218, 0.4583, 0.1228, 0.5088, 0.1218, 0.509, 0.1762, 0.4589, 0.1795, 0.5088, 0.1218, 0.5655, 0.1228, 0.5653, 0.1794, 0.509, 0.1762, 0.3852, 0.0, 0.4452, 0.0, 0.4537, 0.06222, 0.4118, 0.06242, 0.4452, 0.0, 0.5051, 0.0, 0.5074, 0.0621, 0.4537, 0.06222, 0.5051, 0.0, 0.5651, 0.0, 0.5653, 0.06223, 0.5074, 0.0621, 0.5651, 0.0, 0.625, 0.0, 0.625, 0.0625, 0.5653, 0.06223, 0.5653, 0.06223, 0.625, 0.0625, 0.625, 0.125, 0.5655, 0.1228, 0.5655, 0.1228, 0.625, 0.125, 0.625, 0.1875, 0.5653, 0.1794, 0.5653, 0.1794, 0.625, 0.1875, 0.625, 0.25, 0.5624, 0.2261, 0.509, 0.1762, 0.5653, 0.1794, 0.5624, 0.2261, 0.5081, 0.2197, 0.4589, 0.1795, 0.509, 0.1762, 0.5081, 0.2197, 0.4586, 0.2265, 0.4197, 0.1856, 0.4589, 0.1795, 0.4586, 0.2265, 0.4146, 0.2516, 0.4193, 0.1243, 0.4583, 0.1228, 0.4589, 0.1795, 0.4197, 0.1856, 0.4118, 0.06242, 0.4537, 0.06222, 0.4583, 0.1228, 0.4193, 0.1243, 0.4592, 0.5705, 0.5092, 0.5738, 0.5098, 0.6282, 0.4606, 0.6272, 0.5092, 0.5738, 0.5657, 0.5708, 0.5661, 0.6273, 0.5098, 0.6282, 0.4606, 0.6272, 0.5098, 0.6282, 0.51, 0.6879, 0.4612, 0.6878, 0.5098, 0.6282, 0.5661, 0.6273, 0.566, 0.6878, 0.51, 0.6879, 0.4146, 0.4984, 0.4586, 0.5235, 0.4592, 0.5705, 0.4201, 0.5644, 0.4586, 0.5235, 0.5081, 0.5303, 0.5092, 0.5738, 0.4592, 0.5705, 0.5081, 0.5303, 0.5625, 0.524, 0.5657, 0.5708, 0.5092, 0.5738, 0.5625, 0.524, 0.625, 0.5, 0.6261, 0.5648, 0.5657, 0.5708, 0.5657, 0.5708, 0.6261, 0.5648, 0.6264, 0.6258, 0.5661, 0.6273, 0.5661, 0.6273, 0.6264, 0.6258, 0.6262, 0.6876, 0.566, 0.6878, 0.566, 0.6878, 0.6262, 0.6876, 0.625, 0.75, 0.5658, 0.75, 0.51, 0.6879, 0.566, 0.6878, 0.5658, 0.75, 0.5099, 0.75, 0.4612, 0.6878, 0.51, 0.6879, 0.5099, 0.75, 0.4613, 0.75, 0.4234, 0.6876, 0.4612, 0.6878, 0.4613, 0.75, 0.4235, 0.75, 0.4225, 0.6257, 0.4606, 0.6272, 0.4612, 0.6878, 0.4234, 0.6876, 0.4201, 0.5644, 0.4592, 0.5705, 0.4606, 0.6272, 0.4225, 0.6257, 0.4773, 0.3439, 0.5051, 0.3424, 0.5051, 0.375, 0.4759, 0.375, 0.5051, 0.3424, 0.5329, 0.3439, 0.5343, 0.375, 0.5051, 0.375, 0.4759, 0.375, 0.5051, 0.375, 0.5051, 0.4076, 0.4773, 0.4061, 0.5051, 0.375, 0.5343, 0.375, 0.5329, 0.4061, 0.5051, 0.4076, 0.4606, 0.3255, 0.4788, 0.3185, 0.4773, 0.3439, 0.4544, 0.3457, 0.4788, 0.3185, 0.5051, 0.3149, 0.5051, 0.3424, 0.4773, 0.3439, 0.5051, 0.3149, 0.5314, 0.3185, 0.5329, 0.3439, 0.5051, 0.3424, 0.5314, 0.3185, 0.5496, 0.3255, 0.5558, 0.3457, 0.5329, 0.3439, 0.5329, 0.3439, 0.5558, 0.3457, 0.5589, 0.375, 0.5343, 0.375, 0.5343, 0.375, 0.5589, 0.375, 0.5558, 0.4043, 0.5329, 0.4061, 0.5329, 0.4061, 0.5558, 0.4043, 0.5496, 0.4245, 0.5314, 0.4315, 0.5051, 0.4076, 0.5329, 0.4061, 0.5314, 0.4315, 0.5051, 0.4351, 0.4773, 0.4061, 0.5051, 0.4076, 0.5051, 0.4351, 0.4788, 0.4315, 0.4544, 0.4043, 0.4773, 0.4061, 0.4788, 0.4315, 0.4606, 0.4245, 0.4513, 0.375, 0.4759, 0.375, 0.4773, 0.4061, 0.4544, 0.4043, 0.4544, 0.3457, 0.4773, 0.3439, 0.4759, 0.375, 0.4513, 0.375, 0.3785, 0.3125, 0.3822, 0.3126, 0.3816, 0.375, 0.3784, 0.375, 0.3822, 0.3126, 0.3888, 0.313, 0.3867, 0.375, 0.3816, 0.375, 0.3784, 0.375, 0.3816, 0.375, 0.3822, 0.4374, 0.3785, 0.4375, 0.3816, 0.375, 0.3867, 0.375, 0.3888, 0.437, 0.3822, 0.4374, 0.3767, 0.25, 0.3787, 0.25, 0.3785, 0.3125, 0.3767, 0.3125, 0.3787, 0.25, 0.3834, 0.2501, 0.3822, 0.3126, 0.3785, 0.3125, 0.3834, 0.2501, 0.3933, 0.2505, 0.3888, 0.313, 0.3822, 0.3126, 0.3933, 0.2505, 0.4146, 0.2516, 0.3974, 0.3159, 0.3888, 0.313, 0.3888, 0.313, 0.3974, 0.3159, 0.393, 0.375, 0.3867, 0.375, 0.3867, 0.375, 0.393, 0.375, 0.3974, 0.4341, 0.3888, 0.437, 0.3888, 0.437, 0.3974, 0.4341, 0.4146, 0.4984, 0.3933, 0.4995, 0.3822, 0.4374, 0.3888, 0.437, 0.3933, 0.4995, 0.3834, 0.4999, 0.3785, 0.4375, 0.3822, 0.4374, 0.3834, 0.4999, 0.3787, 0.5, 0.3767, 0.4375, 0.3785, 0.4375, 0.3787, 0.5, 0.3767, 0.5, 0.3767, 0.375, 0.3784, 0.375, 0.3785, 0.4375, 0.3767, 0.4375, 0.3767, 0.3125, 0.3785, 0.3125, 0.3784, 0.375, 0.3767, 0.375, 0.3788, 0.5625, 0.3843, 0.5624, 0.3849, 0.625, 0.3788, 0.625, 0.3843, 0.5624, 0.3965, 0.5624, 0.3981, 0.625, 0.3849, 0.625, 0.3788, 0.625, 0.3849, 0.625, 0.3851, 0.6875, 0.3789, 0.6875, 0.3849, 0.625, 0.3981, 0.625, 0.3987, 0.6875, 0.3851, 0.6875, 0.3767, 0.5, 0.3787, 0.5, 0.3788, 0.5625, 0.3767, 0.5625, 0.3787, 0.5, 0.3834, 0.4999, 0.3843, 0.5624, 0.3788, 0.5625, 0.3834, 0.4999, 0.3933, 0.4995, 0.3965, 0.5624, 0.3843, 0.5624, 0.3933, 0.4995, 0.4146, 0.4984, 0.4201, 0.5644, 0.3965, 0.5624, 0.3965, 0.5624, 0.4201, 0.5644, 0.4225, 0.6257, 0.3981, 0.625, 0.3981, 0.625, 0.4225, 0.6257, 0.4234, 0.6876, 0.3987, 0.6875, 0.3987, 0.6875, 0.4234, 0.6876, 0.4235, 0.75, 0.3988, 0.75, 0.3851, 0.6875, 0.3987, 0.6875, 0.3988, 0.75, 0.3851, 0.75, 0.3789, 0.6875, 0.3851, 0.6875, 0.3851, 0.75, 0.3789, 0.75, 0.3767, 0.6875, 0.3789, 0.6875, 0.3789, 0.75, 0.3767, 0.75, 0.3767, 0.625, 0.3788, 0.625, 0.3789, 0.6875, 0.3767, 0.6875, 0.3767, 0.5625, 0.3788, 0.5625, 0.3788, 0.625, 0.3767, 0.625, 0.3782, 0.0625, 0.3825, 0.0625, 0.384, 0.125, 0.3786, 0.125, 0.3825, 0.0625, 0.3912, 0.0625, 0.3958, 0.125, 0.384, 0.125, 0.3786, 0.125, 0.384, 0.125, 0.3842, 0.1876, 0.3787, 0.1875, 0.384, 0.125, 0.3958, 0.125, 0.3962, 0.1876, 0.3842, 0.1876, 0.375, 0.0, 0.3776, 0.0, 0.3782, 0.0625, 0.3762, 0.0625, 0.3776, 0.0, 0.3801, 0.0, 0.3825, 0.0625, 0.3782, 0.0625, 0.3801, 0.0, 0.3827, 0.0, 0.3912, 0.0625, 0.3825, 0.0625, 0.3827, 0.0, 0.3852, 0.0, 0.4118, 0.06242, 0.3912, 0.0625, 0.3912, 0.0625, 0.4118, 0.06242, 0.4193, 0.1243, 0.3958, 0.125, 0.3958, 0.125, 0.4193, 0.1243, 0.4197, 0.1856, 0.3962, 0.1876, 0.3962, 0.1876, 0.4197, 0.1856, 0.4146, 0.2516, 0.3933, 0.2505, 0.3842, 0.1876, 0.3962, 0.1876, 0.3933, 0.2505, 0.3834, 0.2501, 0.3787, 0.1875, 0.3842, 0.1876, 0.3834, 0.2501, 0.3787, 0.25, 0.3767, 0.1875, 0.3787, 0.1875, 0.3787, 0.25, 0.3767, 0.25, 0.3766, 0.125, 0.3786, 0.125, 0.3787, 0.1875, 0.3767, 0.1875, 0.3762, 0.0625, 0.3782, 0.0625, 0.3786, 0.125, 0.3766, 0.125, 0.3788, 0.8125, 0.385, 0.8125, 0.3843, 0.875, 0.3787, 0.875, 0.385, 0.8125, 0.3985, 0.8125, 0.3965, 0.875, 0.3843, 0.875, 0.3787, 0.875, 0.3843, 0.875, 0.3825, 0.9375, 0.3782, 0.9375, 0.3843, 0.875, 0.3965, 0.875, 0.3913, 0.9375, 0.3825, 0.9375, 0.3767, 0.75, 0.3789, 0.75, 0.3788, 0.8125, 0.3767, 0.8125, 0.3789, 0.75, 0.3851, 0.75, 0.385, 0.8125, 0.3788, 0.8125, 0.3851, 0.75, 0.3988, 0.75, 0.3985, 0.8125, 0.385, 0.8125, 0.3988, 0.75, 0.4235, 0.75, 0.4231, 0.8125, 0.3985, 0.8125, 0.3985, 0.8125, 0.4231, 0.8125, 0.4203, 0.875, 0.3965, 0.875, 0.3965, 0.875, 0.4203, 0.875, 0.4119, 0.9375, 0.3913, 0.9375, 0.3913, 0.9375, 0.4119, 0.9375, 0.3852, 1.0, 0.3827, 1.0, 0.3825, 0.9375, 0.3913, 0.9375, 0.3827, 1.0, 0.3801, 1.0, 0.3782, 0.9375, 0.3825, 0.9375, 0.3801, 1.0, 0.3776, 1.0, 0.3762, 0.9375, 0.3782, 0.9375, 0.3776, 1.0, 0.375, 1.0, 0.3766, 0.875, 0.3787, 0.875, 0.3782, 0.9375, 0.3762, 0.9375, 0.3767, 0.8125, 0.3788, 0.8125, 0.3787, 0.875, 0.3766, 0.875, 0.375, 0.9375, 0.375, 0.875, 0.375, 0.875, 0.375, 0.9375, 0.375, 0.875, 0.375, 0.8125, 0.375, 0.8125, 0.375, 0.875, 0.375, 0.9375, 0.375, 0.875, 0.375, 0.875, 0.375, 0.9375, 0.375, 0.875, 0.375, 0.8125, 0.375, 0.8125, 0.375, 0.875, 0.375, 1.0, 0.375, 0.9375, 0.375, 0.9375, 0.375, 1.0, 0.375, 0.9375, 0.375, 0.875, 0.375, 0.875, 0.375, 0.9375, 0.375, 0.875, 0.375, 0.8125, 0.375, 0.8125, 0.375, 0.875, 0.375, 0.8125, 0.375, 0.75, 0.375, 0.75, 0.375, 0.8125, 0.375, 0.8125, 0.375, 0.75, 0.375, 0.75, 0.375, 0.8125, 0.375, 0.8125, 0.375, 0.75, 0.375, 0.75, 0.375, 0.8125, 0.375, 0.8125, 0.375, 0.75, 0.375, 0.75, 0.375, 0.8125, 0.375, 0.875, 0.375, 0.8125, 0.375, 0.8125, 0.375, 0.875, 0.375, 0.9375, 0.375, 0.875, 0.375, 0.875, 0.375, 0.9375, 0.375, 1.0, 0.375, 0.9375, 0.375, 0.9375, 0.375, 1.0, 0.375, 1.0, 0.375, 0.9375, 0.375, 0.9375, 0.375, 1.0, 0.375, 1.0, 0.375, 0.9375, 0.375, 0.9375, 0.375, 1.0, 0.375, 0.4375, 0.375, 0.375, 0.375, 0.375, 0.375, 0.4375, 0.375, 0.375, 0.375, 0.3125, 0.375, 0.3125, 0.375, 0.375, 0.375, 0.4375, 0.375, 0.375, 0.375, 0.375, 0.375, 0.4375, 0.375, 0.375, 0.375, 0.3125, 0.375, 0.3125, 0.375, 0.375, 0.375, 0.5, 0.375, 0.4375, 0.375, 0.4375, 0.375, 0.5, 0.375, 0.4375, 0.375, 0.375, 0.375, 0.375, 0.375, 0.4375, 0.375, 0.375, 0.375, 0.3125, 0.375, 0.3125, 0.375, 0.375, 0.375, 0.3125, 0.375, 0.25, 0.375, 0.25, 0.375, 0.3125, 0.375, 0.3125, 0.375, 0.25, 0.375, 0.25, 0.375, 0.3125, 0.375, 0.3125, 0.375, 0.25, 0.375, 0.25, 0.375, 0.3125, 0.375, 0.3125, 0.375, 0.25, 0.375, 0.25, 0.375, 0.3125, 0.375, 0.375, 0.375, 0.3125, 0.375, 0.3125, 0.375, 0.375, 0.375, 0.4375, 0.375, 0.375, 0.375, 0.375, 0.375, 0.4375, 0.375, 0.5, 0.375, 0.4375, 0.375, 0.4375, 0.375, 0.5, 0.375, 0.5, 0.375, 0.4375, 0.375, 0.4375, 0.375, 0.5, 0.375, 0.5, 0.375, 0.4375, 0.375, 0.4375, 0.375, 0.5, 0.375, 0.6875, 0.375, 0.625, 0.375, 0.625, 0.375, 0.6875, 0.375, 0.625, 0.375, 0.5625, 0.375, 0.5625, 0.375, 0.625, 0.375, 0.6875, 0.375, 0.625, 0.375, 0.625, 0.375, 0.6875, 0.375, 0.625, 0.375, 0.5625, 0.375, 0.5625, 0.375, 0.625, 0.375, 0.75, 0.375, 0.6875, 0.375, 0.6875, 0.375, 0.75, 0.375, 0.6875, 0.375, 0.625, 0.375, 0.625, 0.375, 0.6875, 0.375, 0.625, 0.375, 0.5625, 0.375, 0.5625, 0.375, 0.625, 0.375, 0.5625, 0.375, 0.5, 0.375, 0.5, 0.375, 0.5625, 0.375, 0.5625, 0.375, 0.5, 0.375, 0.5, 0.375, 0.5625, 0.375, 0.5625, 0.375, 0.5, 0.375, 0.5, 0.375, 0.5625, 0.375, 0.5625, 0.375, 0.5, 0.375, 0.5, 0.375, 0.5625, 0.375, 0.625, 0.375, 0.5625, 0.375, 0.5625, 0.375, 0.625, 0.375, 0.6875, 0.375, 0.625, 0.375, 0.625, 0.375, 0.6875, 0.375, 0.75, 0.375, 0.6875, 0.375, 0.6875, 0.375, 0.75, 0.375, 0.75, 0.375, 0.6875, 0.375, 0.6875, 0.375, 0.75, 0.375, 0.75, 0.375, 0.6875, 0.375, 0.6875, 0.375, 0.75, 0.375, 0.1875, 0.375, 0.125, 0.375, 0.125, 0.375, 0.1875, 0.375, 0.125, 0.375, 0.0625, 0.375, 0.0625, 0.375, 0.125, 0.375, 0.1875, 0.375, 0.125, 0.375, 0.125, 0.375, 0.1875, 0.375, 0.125, 0.375, 0.0625, 0.375, 0.0625, 0.375, 0.125, 0.375, 0.25, 0.375, 0.1875, 0.375, 0.1875, 0.375, 0.25, 0.375, 0.1875, 0.375, 0.125, 0.375, 0.125, 0.375, 0.1875, 0.375, 0.125, 0.375, 0.0625, 0.375, 0.0625, 0.375, 0.125, 0.375, 0.0625, 0.375, 0.0, 0.375, 0.0, 0.375, 0.0625, 0.375, 0.0625, 0.375, 0.0, 0.375, 0.0, 0.375, 0.0625, 0.375, 0.0625, 0.375, 0.0, 0.375, 0.0, 0.375, 0.0625, 0.375, 0.0625, 0.375, 0.0, 0.375, 0.0, 0.375, 0.0625, 0.375, 0.125, 0.375, 0.0625, 0.375, 0.0625, 0.375, 0.125, 0.375, 0.1875, 0.375, 0.125, 0.375, 0.125, 0.375, 0.1875, 0.375, 0.25, 0.375, 0.1875, 0.375, 0.1875, 0.375, 0.25, 0.375, 0.25, 0.375, 0.1875, 0.375, 0.1875, 0.375, 0.25, 0.375, 0.25, 0.375, 0.1875, 0.375, 0.1875, 0.375, 0.25, 0.3754, 0.0625, 0.3756, 0.125, 0.3752, 0.125, 0.3751, 0.0625, 0.3756, 0.125, 0.3757, 0.1875, 0.3752, 0.1875, 0.3752, 0.125, 0.3751, 0.0625, 0.3752, 0.125, 0.375, 0.125, 0.375, 0.0625, 0.3752, 0.125, 0.3752, 0.1875, 0.375, 0.1875, 0.375, 0.125, 0.375, 0.0, 0.3762, 0.0625, 0.3754, 0.0625, 0.375, 0.0, 0.3762, 0.0625, 0.3766, 0.125, 0.3756, 0.125, 0.3754, 0.0625, 0.3766, 0.125, 0.3767, 0.1875, 0.3757, 0.1875, 0.3756, 0.125, 0.3767, 0.1875, 0.3767, 0.25, 0.3757, 0.25, 0.3757, 0.1875, 0.3757, 0.1875, 0.3757, 0.25, 0.3752, 0.25, 0.3752, 0.1875, 0.3752, 0.1875, 0.3752, 0.25, 0.375, 0.25, 0.375, 0.1875, 0.375, 0.1875, 0.375, 0.25, 0.375, 0.25, 0.375, 0.1875, 0.375, 0.125, 0.375, 0.1875, 0.375, 0.1875, 0.375, 0.125, 0.375, 0.0625, 0.375, 0.125, 0.375, 0.125, 0.375, 0.0625, 0.375, 0.0, 0.375, 0.0625, 0.375, 0.0625, 0.375, 0.0, 0.375, 0.0, 0.3751, 0.0625, 0.375, 0.0625, 0.375, 0.0, 0.375, 0.0, 0.3754, 0.0625, 0.3751, 0.0625, 0.375, 0.0, 0.3757, 0.3125, 0.3757, 0.375, 0.3752, 0.375, 0.3752, 0.3125, 0.3757, 0.375, 0.3757, 0.4375, 0.3752, 0.4375, 0.3752, 0.375, 0.3752, 0.3125, 0.3752, 0.375, 0.375, 0.375, 0.375, 0.3125, 0.3752, 0.375, 0.3752, 0.4375, 0.375, 0.4375, 0.375, 0.375, 0.3767, 0.25, 0.3767, 0.3125, 0.3757, 0.3125, 0.3757, 0.25, 0.3767, 0.3125, 0.3767, 0.375, 0.3757, 0.375, 0.3757, 0.3125, 0.3767, 0.375, 0.3767, 0.4375, 0.3757, 0.4375, 0.3757, 0.375, 0.3767, 0.4375, 0.3767, 0.5, 0.3757, 0.5, 0.3757, 0.4375, 0.3757, 0.4375, 0.3757, 0.5, 0.3752, 0.5, 0.3752, 0.4375, 0.3752, 0.4375, 0.3752, 0.5, 0.375, 0.5, 0.375, 0.4375, 0.375, 0.4375, 0.375, 0.5, 0.375, 0.5, 0.375, 0.4375, 0.375, 0.375, 0.375, 0.4375, 0.375, 0.4375, 0.375, 0.375, 0.375, 0.3125, 0.375, 0.375, 0.375, 0.375, 0.375, 0.3125, 0.375, 0.25, 0.375, 0.3125, 0.375, 0.3125, 0.375, 0.25, 0.3752, 0.25, 0.3752, 0.3125, 0.375, 0.3125, 0.375, 0.25, 0.3757, 0.25, 0.3757, 0.3125, 0.3752, 0.3125, 0.3752, 0.25, 0.3757, 0.8125, 0.3756, 0.875, 0.3752, 0.875, 0.3752, 0.8125, 0.3756, 0.875, 0.3754, 0.9375, 0.3751, 0.9375, 0.3752, 0.875, 0.3752, 0.8125, 0.3752, 0.875, 0.375, 0.875, 0.375, 0.8125, 0.3752, 0.875, 0.3751, 0.9375, 0.375, 0.9375, 0.375, 0.875, 0.3767, 0.75, 0.3767, 0.8125, 0.3757, 0.8125, 0.3757, 0.75, 0.3767, 0.8125, 0.3766, 0.875, 0.3756, 0.875, 0.3757, 0.8125, 0.3766, 0.875, 0.3762, 0.9375, 0.3754, 0.9375, 0.3756, 0.875, 0.3762, 0.9375, 0.375, 1.0, 0.375, 1.0, 0.3754, 0.9375, 0.3754, 0.9375, 0.375, 1.0, 0.375, 1.0, 0.3751, 0.9375, 0.3751, 0.9375, 0.375, 1.0, 0.375, 1.0, 0.375, 0.9375, 0.375, 0.9375, 0.375, 1.0, 0.375, 1.0, 0.375, 0.9375, 0.375, 0.875, 0.375, 0.9375, 0.375, 0.9375, 0.375, 0.875, 0.375, 0.8125, 0.375, 0.875, 0.375, 0.875, 0.375, 0.8125, 0.375, 0.75, 0.375, 0.8125, 0.375, 0.8125, 0.375, 0.75, 0.3752, 0.75, 0.3752, 0.8125, 0.375, 0.8125, 0.375, 0.75, 0.3757, 0.75, 0.3757, 0.8125, 0.3752, 0.8125, 0.3752, 0.75, 0.3757, 0.5625, 0.3757, 0.625, 0.3752, 0.625, 0.3752, 0.5625, 0.3757, 0.625, 0.3757, 0.6875, 0.3752, 0.6875, 0.3752, 0.625, 0.3752, 0.5625, 0.3752, 0.625, 0.375, 0.625, 0.375, 0.5625, 0.3752, 0.625, 0.3752, 0.6875, 0.375, 0.6875, 0.375, 0.625, 0.3767, 0.5, 0.3767, 0.5625, 0.3757, 0.5625, 0.3757, 0.5, 0.3767, 0.5625, 0.3767, 0.625, 0.3757, 0.625, 0.3757, 0.5625, 0.3767, 0.625, 0.3767, 0.6875, 0.3757, 0.6875, 0.3757, 0.625, 0.3767, 0.6875, 0.3767, 0.75, 0.3757, 0.75, 0.3757, 0.6875, 0.3757, 0.6875, 0.3757, 0.75, 0.3752, 0.75, 0.3752, 0.6875, 0.3752, 0.6875, 0.3752, 0.75, 0.375, 0.75, 0.375, 0.6875, 0.375, 0.6875, 0.375, 0.75, 0.375, 0.75, 0.375, 0.6875, 0.375, 0.625, 0.375, 0.6875, 0.375, 0.6875, 0.375, 0.625, 0.375, 0.5625, 0.375, 0.625, 0.375, 0.625, 0.375, 0.5625, 0.375, 0.5, 0.375, 0.5625, 0.375, 0.5625, 0.375, 0.5, 0.3752, 0.5, 0.3752, 0.5625, 0.375, 0.5625, 0.375, 0.5, 0.3757, 0.5, 0.3757, 0.5625, 0.3752, 0.5625, 0.3752, 0.5, 0.1618, 0.5865, 0.1556, 0.625, 0.142, 0.625, 0.1483, 0.5803, 0.1556, 0.625, 0.1618, 0.6635, 0.1483, 0.6697, 0.142, 0.625, 0.1483, 0.5803, 0.142, 0.625, 0.1325, 0.625, 0.137, 0.5725, 0.142, 0.625, 0.1483, 0.6697, 0.137, 0.6775, 0.1325, 0.625, 0.1904, 0.5654, 0.1819, 0.5897, 0.1618, 0.5865, 0.1804, 0.5554, 0.1819, 0.5897, 0.1776, 0.625, 0.1556, 0.625, 0.1618, 0.5865, 0.1776, 0.625, 0.1819, 0.6603, 0.1618, 0.6635, 0.1556, 0.625, 0.1819, 0.6603, 0.1904, 0.6846, 0.1804, 0.6946, 0.1618, 0.6635, 0.1618, 0.6635, 0.1804, 0.6946, 0.1692, 0.7058, 0.1483, 0.6697, 0.1483, 0.6697, 0.1692, 0.7058, 0.1559, 0.7191, 0.137, 0.6775, 0.137, 0.6775, 0.1559, 0.7191, 0.125, 0.75, 0.125, 0.6875, 0.1325, 0.625, 0.137, 0.6775, 0.125, 0.6875, 0.125, 0.625, 0.137, 0.5725, 0.1325, 0.625, 0.125, 0.625, 0.125, 0.5625, 0.1559, 0.5309, 0.137, 0.5725, 0.125, 0.5625, 0.125, 0.5, 0.1692, 0.5442, 0.1483, 0.5803, 0.137, 0.5725, 0.1559, 0.5309, 0.1804, 0.5554, 0.1618, 0.5865, 0.1483, 0.5803, 0.1692, 0.5442, 0.2885, 0.5368, 0.25, 0.5306, 0.25, 0.517, 0.2947, 0.5233, 0.25, 0.5306, 0.2115, 0.5368, 0.2053, 0.5233, 0.25, 0.517, 0.2947, 0.5233, 0.25, 0.517, 0.25, 0.5075, 0.3025, 0.512, 0.25, 0.517, 0.2053, 0.5233, 0.1975, 0.512, 0.25, 0.5075, 0.3096, 0.5654, 0.2853, 0.5569, 0.2885, 0.5368, 0.3196, 0.5554, 0.2853, 0.5569, 0.25, 0.5526, 0.25, 0.5306, 0.2885, 0.5368, 0.25, 0.5526, 0.2147, 0.5569, 0.2115, 0.5368, 0.25, 0.5306, 0.2147, 0.5569, 0.1904, 0.5654, 0.1804, 0.5554, 0.2115, 0.5368, 0.2115, 0.5368, 0.1804, 0.5554, 0.1692, 0.5442, 0.2053, 0.5233, 0.2053, 0.5233, 0.1692, 0.5442, 0.1559, 0.5309, 0.1975, 0.512, 0.1975, 0.512, 0.1559, 0.5309, 0.125, 0.5, 0.1875, 0.5, 0.25, 0.5075, 0.1975, 0.512, 0.1875, 0.5, 0.25, 0.5, 0.3025, 0.512, 0.25, 0.5075, 0.25, 0.5, 0.3125, 0.5, 0.3441, 0.5309, 0.3025, 0.512, 0.3125, 0.5, 0.375, 0.5, 0.3308, 0.5442, 0.2947, 0.5233, 0.3025, 0.512, 0.3441, 0.5309, 0.3196, 0.5554, 0.2885, 0.5368, 0.2947, 0.5233, 0.3308, 0.5442, 0.2115, 0.7132, 0.25, 0.7194, 0.25, 0.733, 0.2053, 0.7267, 0.25, 0.7194, 0.2885, 0.7132, 0.2947, 0.7267, 0.25, 0.733, 0.2053, 0.7267, 0.25, 0.733, 0.25, 0.7425, 0.1975, 0.738, 0.25, 0.733, 0.2947, 0.7267, 0.3025, 0.738, 0.25, 0.7425, 0.1904, 0.6846, 0.2147, 0.6931, 0.2115, 0.7132, 0.1804, 0.6946, 0.2147, 0.6931, 0.25, 0.6974, 0.25, 0.7194, 0.2115, 0.7132, 0.25, 0.6974, 0.2853, 0.6931, 0.2885, 0.7132, 0.25, 0.7194, 0.2853, 0.6931, 0.3096, 0.6846, 0.3196, 0.6946, 0.2885, 0.7132, 0.2885, 0.7132, 0.3196, 0.6946, 0.3308, 0.7058, 0.2947, 0.7267, 0.2947, 0.7267, 0.3308, 0.7058, 0.3441, 0.7191, 0.3025, 0.738, 0.3025, 0.738, 0.3441, 0.7191, 0.375, 0.75, 0.3125, 0.75, 0.25, 0.7425, 0.3025, 0.738, 0.3125, 0.75, 0.25, 0.75, 0.1975, 0.738, 0.25, 0.7425, 0.25, 0.75, 0.1875, 0.75, 0.1559, 0.7191, 0.1975, 0.738, 0.1875, 0.75, 0.125, 0.75, 0.1692, 0.7058, 0.2053, 0.7267, 0.1975, 0.738, 0.1559, 0.7191, 0.1804, 0.6946, 0.2115, 0.7132, 0.2053, 0.7267, 0.1692, 0.7058, 0.3382, 0.6635, 0.3444, 0.625, 0.358, 0.625, 0.3517, 0.6697, 0.3444, 0.625, 0.3382, 0.5865, 0.3517, 0.5803, 0.358, 0.625, 0.3517, 0.6697, 0.358, 0.625, 0.3675, 0.625, 0.363, 0.6775, 0.358, 0.625, 0.3517, 0.5803, 0.363, 0.5725, 0.3675, 0.625, 0.3096, 0.6846, 0.3181, 0.6603, 0.3382, 0.6635, 0.3196, 0.6946, 0.3181, 0.6603, 0.3224, 0.625, 0.3444, 0.625, 0.3382, 0.6635, 0.3224, 0.625, 0.3181, 0.5897, 0.3382, 0.5865, 0.3444, 0.625, 0.3181, 0.5897, 0.3096, 0.5654, 0.3196, 0.5554, 0.3382, 0.5865, 0.3382, 0.5865, 0.3196, 0.5554, 0.3308, 0.5442, 0.3517, 0.5803, 0.3517, 0.5803, 0.3308, 0.5442, 0.3441, 0.5309, 0.363, 0.5725, 0.363, 0.5725, 0.3441, 0.5309, 0.375, 0.5, 0.375, 0.5625, 0.3675, 0.625, 0.363, 0.5725, 0.375, 0.5625, 0.375, 0.625, 0.363, 0.6775, 0.3675, 0.625, 0.375, 0.625, 0.375, 0.6875, 0.3441, 0.7191, 0.363, 0.6775, 0.375, 0.6875, 0.375, 0.75, 0.3308, 0.7058, 0.3517, 0.6697, 0.363, 0.6775, 0.3441, 0.7191, 0.3196, 0.6946, 0.3382, 0.6635, 0.3517, 0.6697, 0.3308, 0.7058, 0.375, 0.0625, 0.375, 0.125, 0.375, 0.125, 0.375, 0.0625, 0.375, 0.125, 0.375, 0.1875, 0.375, 0.1875, 0.375, 0.125, 0.375, 0.0625, 0.375, 0.125, 0.375, 0.125, 0.375, 0.0625, 0.375, 0.125, 0.375, 0.1875, 0.375, 0.1875, 0.375, 0.125, 0.375, 0.0, 0.375, 0.0625, 0.375, 0.0625, 0.375, 0.0, 0.375, 0.0625, 0.375, 0.125, 0.375, 0.125, 0.375, 0.0625, 0.375, 0.125, 0.375, 0.1875, 0.375, 0.1875, 0.375, 0.125, 0.375, 0.1875, 0.375, 0.25, 0.375, 0.25, 0.375, 0.1875, 0.375, 0.1875, 0.375, 0.25, 0.375, 0.25, 0.375, 0.1875, 0.375, 0.1875, 0.375, 0.25, 0.375, 0.25, 0.375, 0.1875, 0.375, 0.1875, 0.375, 0.25, 0.375, 0.25, 0.375, 0.1875, 0.375, 0.125, 0.375, 0.1875, 0.375, 0.1875, 0.375, 0.125, 0.375, 0.0625, 0.375, 0.125, 0.375, 0.125, 0.375, 0.0625, 0.375, 0.0, 0.375, 0.0625, 0.375, 0.0625, 0.375, 0.0, 0.375, 0.0, 0.375, 0.0625, 0.375, 0.0625, 0.375, 0.0, 0.375, 0.0, 0.375, 0.0625, 0.375, 0.0625, 0.375, 0.0, 0.2126, 0.5876, 0.25, 0.5856, 0.25, 0.625, 0.2106, 0.625, 0.25, 0.5856, 0.2874, 0.5876, 0.2894, 0.625, 0.25, 0.625, 0.2106, 0.625, 0.25, 0.625, 0.25, 0.6644, 0.2126, 0.6624, 0.25, 0.625, 0.2894, 0.625, 0.2874, 0.6624, 0.25, 0.6644, 0.1904, 0.5654, 0.2147, 0.5569, 0.2126, 0.5876, 0.1819, 0.5897, 0.2147, 0.5569, 0.25, 0.5526, 0.25, 0.5856, 0.2126, 0.5876, 0.25, 0.5526, 0.2853, 0.5569, 0.2874, 0.5876, 0.25, 0.5856, 0.2853, 0.5569, 0.3096, 0.5654, 0.3181, 0.5897, 0.2874, 0.5876, 0.2874, 0.5876, 0.3181, 0.5897, 0.3224, 0.625, 0.2894, 0.625, 0.2894, 0.625, 0.3224, 0.625, 0.3181, 0.6603, 0.2874, 0.6624, 0.2874, 0.6624, 0.3181, 0.6603, 0.3096, 0.6846, 0.2853, 0.6931, 0.25, 0.6644, 0.2874, 0.6624, 0.2853, 0.6931, 0.25, 0.6974, 0.2126, 0.6624, 0.25, 0.6644, 0.25, 0.6974, 0.2147, 0.6931, 0.1819, 0.6603, 0.2126, 0.6624, 0.2147, 0.6931, 0.1904, 0.6846, 0.1776, 0.625, 0.2106, 0.625, 0.2126, 0.6624, 0.1819, 0.6603, 0.1819, 0.5897, 0.2126, 0.5876, 0.2106, 0.625, 0.1776, 0.625, 0.375, 0.3125, 0.375, 0.375, 0.375, 0.375, 0.375, 0.3125, 0.375, 0.375, 0.375, 0.4375, 0.375, 0.4375, 0.375, 0.375, 0.375, 0.3125, 0.375, 0.375, 0.375, 0.375, 0.375, 0.3125, 0.375, 0.375, 0.375, 0.4375, 0.375, 0.4375, 0.375, 0.375, 0.375, 0.25, 0.375, 0.3125, 0.375, 0.3125, 0.375, 0.25, 0.375, 0.3125, 0.375, 0.375, 0.375, 0.375, 0.375, 0.3125, 0.375, 0.375, 0.375, 0.4375, 0.375, 0.4375, 0.375, 0.375, 0.375, 0.4375, 0.375, 0.5, 0.375, 0.5, 0.375, 0.4375, 0.375, 0.4375, 0.375, 0.5, 0.375, 0.5, 0.375, 0.4375, 0.375, 0.4375, 0.375, 0.5, 0.375, 0.5, 0.375, 0.4375, 0.375, 0.4375, 0.375, 0.5, 0.375, 0.5, 0.375, 0.4375, 0.375, 0.375, 0.375, 0.4375, 0.375, 0.4375, 0.375, 0.375, 0.375, 0.3125, 0.375, 0.375, 0.375, 0.375, 0.375, 0.3125, 0.375, 0.25, 0.375, 0.3125, 0.375, 0.3125, 0.375, 0.25, 0.375, 0.25, 0.375, 0.3125, 0.375, 0.3125, 0.375, 0.25, 0.375, 0.25, 0.375, 0.3125, 0.375, 0.3125, 0.375, 0.25, 0.375, 0.8125, 0.375, 0.875, 0.375, 0.875, 0.375, 0.8125, 0.375, 0.875, 0.375, 0.9375, 0.375, 0.9375, 0.375, 0.875, 0.375, 0.8125, 0.375, 0.875, 0.375, 0.875, 0.375, 0.8125, 0.375, 0.875, 0.375, 0.9375, 0.375, 0.9375, 0.375, 0.875, 0.375, 0.75, 0.375, 0.8125, 0.375, 0.8125, 0.375, 0.75, 0.375, 0.8125, 0.375, 0.875, 0.375, 0.875, 0.375, 0.8125, 0.375, 0.875, 0.375, 0.9375, 0.375, 0.9375, 0.375, 0.875, 0.375, 0.9375, 0.375, 1.0, 0.375, 1.0, 0.375, 0.9375, 0.375, 0.9375, 0.375, 1.0, 0.375, 1.0, 0.375, 0.9375, 0.375, 0.9375, 0.375, 1.0, 0.375, 1.0, 0.375, 0.9375, 0.375, 0.9375, 0.375, 1.0, 0.375, 1.0, 0.375, 0.9375, 0.375, 0.875, 0.375, 0.9375, 0.375, 0.9375, 0.375, 0.875, 0.375, 0.8125, 0.375, 0.875, 0.375, 0.875, 0.375, 0.8125, 0.375, 0.75, 0.375, 0.8125, 0.375, 0.8125, 0.375, 0.75, 0.375, 0.75, 0.375, 0.8125, 0.375, 0.8125, 0.375, 0.75, 0.375, 0.75, 0.375, 0.8125, 0.375, 0.8125, 0.375, 0.75, 0.375, 0.5625, 0.375, 0.625, 0.375, 0.625, 0.375, 0.5625, 0.375, 0.625, 0.375, 0.6875, 0.375, 0.6875, 0.375, 0.625, 0.375, 0.5625, 0.375, 0.625, 0.375, 0.625, 0.375, 0.5625, 0.375, 0.625, 0.375, 0.6875, 0.375, 0.6875, 0.375, 0.625, 0.375, 0.5, 0.375, 0.5625, 0.375, 0.5625, 0.375, 0.5, 0.375, 0.5625, 0.375, 0.625, 0.375, 0.625, 0.375, 0.5625, 0.375, 0.625, 0.375, 0.6875, 0.375, 0.6875, 0.375, 0.625, 0.375, 0.6875, 0.375, 0.75, 0.375, 0.75, 0.375, 0.6875, 0.375, 0.6875, 0.375, 0.75, 0.375, 0.75, 0.375, 0.6875, 0.375, 0.6875, 0.375, 0.75, 0.375, 0.75, 0.375, 0.6875, 0.375, 0.6875, 0.375, 0.75, 0.375, 0.75, 0.375, 0.6875, 0.375, 0.625, 0.375, 0.6875, 0.375, 0.6875, 0.375, 0.625, 0.375, 0.5625, 0.375, 0.625, 0.375, 0.625, 0.375, 0.5625, 0.375, 0.5, 0.375, 0.5625, 0.375, 0.5625, 0.375, 0.5, 0.375, 0.5, 0.375, 0.5625, 0.375, 0.5625, 0.375, 0.5, 0.375, 0.5, 0.375, 0.5625, 0.375, 0.5625, 0.375, 0.5, 0.5935, 0.4158, 0.5999, 0.375, 0.6062, 0.375, 0.6002, 0.4196, 0.5999, 0.375, 0.5935, 0.3342, 0.6002, 0.3304, 0.6062, 0.375, 0.6002, 0.4196, 0.6062, 0.375, 0.6149, 0.375, 0.6108, 0.4269, 0.6062, 0.375, 0.6002, 0.3304, 0.6108, 0.3231, 0.6149, 0.375, 0.5708, 0.4464, 0.5892, 0.414, 0.5935, 0.4158, 0.5743, 0.4495, 0.5892, 0.414, 0.5954, 0.375, 0.5999, 0.375, 0.5935, 0.4158, 0.5954, 0.375, 0.5892, 0.336, 0.5935, 0.3342, 0.5999, 0.375, 0.5892, 0.336, 0.5708, 0.3036, 0.5743, 0.3005, 0.5935, 0.3342, 0.5935, 0.3342, 0.5743, 0.3005, 0.5807, 0.2938, 0.6002, 0.3304, 0.6002, 0.3304, 0.5807, 0.2938, 0.5932, 0.28, 0.6108, 0.3231, 0.6108, 0.3231, 0.5932, 0.28, 0.625, 0.25, 0.625, 0.3125, 0.6149, 0.375, 0.6108, 0.3231, 0.625, 0.3125, 0.625, 0.375, 0.6108, 0.4269, 0.6149, 0.375, 0.625, 0.375, 0.625, 0.4375, 0.5932, 0.47, 0.6108, 0.4269, 0.625, 0.4375, 0.625, 0.5, 0.5807, 0.4562, 0.6002, 0.4196, 0.6108, 0.4269, 0.5932, 0.47, 0.5743, 0.4495, 0.5935, 0.4158, 0.6002, 0.4196, 0.5807, 0.4562, 0.4674, 0.4704, 0.5052, 0.4773, 0.5057, 0.4857, 0.4649, 0.4784, 0.5052, 0.4773, 0.543, 0.4704, 0.547, 0.4784, 0.5057, 0.4857, 0.4649, 0.4784, 0.5057, 0.4857, 0.5068, 0.5018, 0.4614, 0.4942, 0.5057, 0.4857, 0.547, 0.4784, 0.5542, 0.4945, 0.5068, 0.5018, 0.4395, 0.4464, 0.4692, 0.4664, 0.4674, 0.4704, 0.4362, 0.4495, 0.4692, 0.4664, 0.5051, 0.4731, 0.5052, 0.4773, 0.4674, 0.4704, 0.5051, 0.4731, 0.541, 0.4664, 0.543, 0.4704, 0.5052, 0.4773, 0.541, 0.4664, 0.5708, 0.4464, 0.5743, 0.4495, 0.543, 0.4704, 0.543, 0.4704, 0.5743, 0.4495, 0.5807, 0.4562, 0.547, 0.4784, 0.547, 0.4784, 0.5807, 0.4562, 0.5932, 0.47, 0.5542, 0.4945, 0.5542, 0.4945, 0.5932, 0.47, 0.625, 0.5, 0.5625, 0.524, 0.5068, 0.5018, 0.5542, 0.4945, 0.5625, 0.524, 0.5081, 0.5303, 0.4614, 0.4942, 0.5068, 0.5018, 0.5081, 0.5303, 0.4586, 0.5235, 0.4253, 0.4695, 0.4614, 0.4942, 0.4586, 0.5235, 0.4146, 0.4984, 0.4317, 0.4561, 0.4649, 0.4784, 0.4614, 0.4942, 0.4253, 0.4695, 0.4362, 0.4495, 0.4674, 0.4704, 0.4649, 0.4784, 0.4317, 0.4561, 0.543, 0.2796, 0.5052, 0.2727, 0.5057, 0.2643, 0.547, 0.2716, 0.5052, 0.2727, 0.4674, 0.2796, 0.4649, 0.2716, 0.5057, 0.2643, 0.547, 0.2716, 0.5057, 0.2643, 0.5068, 0.2482, 0.5542, 0.2555, 0.5057, 0.2643, 0.4649, 0.2716, 0.4614, 0.2558, 0.5068, 0.2482, 0.5708, 0.3036, 0.541, 0.2836, 0.543, 0.2796, 0.5743, 0.3005, 0.541, 0.2836, 0.5051, 0.2769, 0.5052, 0.2727, 0.543, 0.2796, 0.5051, 0.2769, 0.4692, 0.2836, 0.4674, 0.2796, 0.5052, 0.2727, 0.4692, 0.2836, 0.4395, 0.3036, 0.4362, 0.3005, 0.4674, 0.2796, 0.4674, 0.2796, 0.4362, 0.3005, 0.4317, 0.2939, 0.4649, 0.2716, 0.4649, 0.2716, 0.4317, 0.2939, 0.4253, 0.2805, 0.4614, 0.2558, 0.4614, 0.2558, 0.4253, 0.2805, 0.4146, 0.2516, 0.4586, 0.2265, 0.5068, 0.2482, 0.4614, 0.2558, 0.4586, 0.2265, 0.5081, 0.2197, 0.5542, 0.2555, 0.5068, 0.2482, 0.5081, 0.2197, 0.5624, 0.2261, 0.5932, 0.28, 0.5542, 0.2555, 0.5624, 0.2261, 0.625, 0.25, 0.5807, 0.2938, 0.547, 0.2716, 0.5542, 0.2555, 0.5932, 0.28, 0.5743, 0.3005, 0.543, 0.2796, 0.547, 0.2716, 0.5807, 0.2938, 0.4169, 0.3342, 0.4105, 0.375, 0.4053, 0.375, 0.4118, 0.3305, 0.4105, 0.375, 0.4169, 0.4158, 0.4118, 0.4195, 0.4053, 0.375, 0.4118, 0.3305, 0.4053, 0.375, 0.3994, 0.375, 0.4053, 0.3237, 0.4053, 0.375, 0.4118, 0.4195, 0.4053, 0.4263, 0.3994, 0.375, 0.4395, 0.3036, 0.421, 0.336, 0.4169, 0.3342, 0.4362, 0.3005, 0.421, 0.336, 0.4148, 0.375, 0.4105, 0.375, 0.4169, 0.3342, 0.4148, 0.375, 0.421, 0.414, 0.4169, 0.4158, 0.4105, 0.375, 0.421, 0.414, 0.4395, 0.4464, 0.4362, 0.4495, 0.4169, 0.4158, 0.4169, 0.4158, 0.4362, 0.4495, 0.4317, 0.4561, 0.4118, 0.4195, 0.4118, 0.4195, 0.4317, 0.4561, 0.4253, 0.4695, 0.4053, 0.4263, 0.4053, 0.4263, 0.4253, 0.4695, 0.4146, 0.4984, 0.3974, 0.4341, 0.3994, 0.375, 0.4053, 0.4263, 0.3974, 0.4341, 0.393, 0.375, 0.4053, 0.3237, 0.3994, 0.375, 0.393, 0.375, 0.3974, 0.3159, 0.4253, 0.2805, 0.4053, 0.3237, 0.3974, 0.3159, 0.4146, 0.2516, 0.4317, 0.2939, 0.4118, 0.3305, 0.4053, 0.3237, 0.4253, 0.2805, 0.4362, 0.3005, 0.4169, 0.3342, 0.4118, 0.3305, 0.4317, 0.2939, 0.5709, 0.4068, 0.5756, 0.375, 0.5856, 0.375, 0.5801, 0.4104, 0.5756, 0.375, 0.5709, 0.3432, 0.5801, 0.3396, 0.5856, 0.375, 0.5801, 0.4104, 0.5856, 0.375, 0.5913, 0.375, 0.5855, 0.4126, 0.5856, 0.375, 0.5801, 0.3396, 0.5855, 0.3374, 0.5913, 0.375, 0.5496, 0.4245, 0.5558, 0.4043, 0.5709, 0.4068, 0.5569, 0.4326, 0.5558, 0.4043, 0.5589, 0.375, 0.5756, 0.375, 0.5709, 0.4068, 0.5589, 0.375, 0.5558, 0.3457, 0.5709, 0.3432, 0.5756, 0.375, 0.5558, 0.3457, 0.5496, 0.3255, 0.5569, 0.3174, 0.5709, 0.3432, 0.5709, 0.3432, 0.5569, 0.3174, 0.5636, 0.3103, 0.5801, 0.3396, 0.5801, 0.3396, 0.5636, 0.3103, 0.5678, 0.3062, 0.5855, 0.3374, 0.5855, 0.3374, 0.5678, 0.3062, 0.5708, 0.3036, 0.5892, 0.336, 0.5913, 0.375, 0.5855, 0.3374, 0.5892, 0.336, 0.5954, 0.375, 0.5855, 0.4126, 0.5913, 0.375, 0.5954, 0.375, 0.5892, 0.414, 0.5678, 0.4438, 0.5855, 0.4126, 0.5892, 0.414, 0.5708, 0.4464, 0.5636, 0.4397, 0.5801, 0.4104, 0.5855, 0.4126, 0.5678, 0.4438, 0.5569, 0.4326, 0.5709, 0.4068, 0.5801, 0.4104, 0.5636, 0.4397, 0.4765, 0.4481, 0.5051, 0.4533, 0.5051, 0.4639, 0.4731, 0.4579, 0.5051, 0.4533, 0.5337, 0.4481, 0.5371, 0.4579, 0.5051, 0.4639, 0.4731, 0.4579, 0.5051, 0.4639, 0.5051, 0.4696, 0.4708, 0.4632, 0.5051, 0.4639, 0.5371, 0.4579, 0.5394, 0.4632, 0.5051, 0.4696, 0.4606, 0.4245, 0.4788, 0.4315, 0.4765, 0.4481, 0.4533, 0.4326, 0.4788, 0.4315, 0.5051, 0.4351, 0.5051, 0.4533, 0.4765, 0.4481, 0.5051, 0.4351, 0.5314, 0.4315, 0.5337, 0.4481, 0.5051, 0.4533, 0.5314, 0.4315, 0.5496, 0.4245, 0.5569, 0.4326, 0.5337, 0.4481, 0.5337, 0.4481, 0.5569, 0.4326, 0.5636, 0.4397, 0.5371, 0.4579, 0.5371, 0.4579, 0.5636, 0.4397, 0.5678, 0.4438, 0.5394, 0.4632, 0.5394, 0.4632, 0.5678, 0.4438, 0.5708, 0.4464, 0.541, 0.4664, 0.5051, 0.4696, 0.5394, 0.4632, 0.541, 0.4664, 0.5051, 0.4731, 0.4708, 0.4632, 0.5051, 0.4696, 0.5051, 0.4731, 0.4692, 0.4664, 0.4424, 0.4438, 0.4708, 0.4632, 0.4692, 0.4664, 0.4395, 0.4464, 0.4466, 0.4397, 0.4731, 0.4579, 0.4708, 0.4632, 0.4424, 0.4438, 0.4533, 0.4326, 0.4765, 0.4481, 0.4731, 0.4579, 0.4466, 0.4397, 0.5337, 0.3019, 0.5051, 0.2967, 0.5051, 0.2861, 0.5371, 0.2921, 0.5051, 0.2967, 0.4765, 0.3019, 0.4731, 0.2921, 0.5051, 0.2861, 0.5371, 0.2921, 0.5051, 0.2861, 0.5051, 0.2804, 0.5394, 0.2868, 0.5051, 0.2861, 0.4731, 0.2921, 0.4708, 0.2868, 0.5051, 0.2804, 0.5496, 0.3255, 0.5314, 0.3185, 0.5337, 0.3019, 0.5569, 0.3174, 0.5314, 0.3185, 0.5051, 0.3149, 0.5051, 0.2967, 0.5337, 0.3019, 0.5051, 0.3149, 0.4788, 0.3185, 0.4765, 0.3019, 0.5051, 0.2967, 0.4788, 0.3185, 0.4606, 0.3255, 0.4533, 0.3174, 0.4765, 0.3019, 0.4765, 0.3019, 0.4533, 0.3174, 0.4466, 0.3103, 0.4731, 0.2921, 0.4731, 0.2921, 0.4466, 0.3103, 0.4424, 0.3062, 0.4708, 0.2868, 0.4708, 0.2868, 0.4424, 0.3062, 0.4395, 0.3036, 0.4692, 0.2836, 0.5051, 0.2804, 0.4708, 0.2868, 0.4692, 0.2836, 0.5051, 0.2769, 0.5394, 0.2868, 0.5051, 0.2804, 0.5051, 0.2769, 0.541, 0.2836, 0.5678, 0.3062, 0.5394, 0.2868, 0.541, 0.2836, 0.5708, 0.3036, 0.5636, 0.3103, 0.5371, 0.2921, 0.5394, 0.2868, 0.5678, 0.3062, 0.5569, 0.3174, 0.5337, 0.3019, 0.5371, 0.2921, 0.5636, 0.3103, 0.4393, 0.3432, 0.4346, 0.375, 0.4247, 0.375, 0.4301, 0.3396, 0.4346, 0.375, 0.4393, 0.4068, 0.4301, 0.4104, 0.4247, 0.375, 0.4301, 0.3396, 0.4247, 0.375, 0.4189, 0.375, 0.4248, 0.3374, 0.4247, 0.375, 0.4301, 0.4104, 0.4248, 0.4126, 0.4189, 0.375, 0.4606, 0.3255, 0.4544, 0.3457, 0.4393, 0.3432, 0.4533, 0.3174, 0.4544, 0.3457, 0.4513, 0.375, 0.4346, 0.375, 0.4393, 0.3432, 0.4513, 0.375, 0.4544, 0.4043, 0.4393, 0.4068, 0.4346, 0.375, 0.4544, 0.4043, 0.4606, 0.4245, 0.4533, 0.4326, 0.4393, 0.4068, 0.4393, 0.4068, 0.4533, 0.4326, 0.4466, 0.4397, 0.4301, 0.4104, 0.4301, 0.4104, 0.4466, 0.4397, 0.4424, 0.4438, 0.4248, 0.4126, 0.4248, 0.4126, 0.4424, 0.4438, 0.4395, 0.4464, 0.421, 0.414, 0.4189, 0.375, 0.4248, 0.4126, 0.421, 0.414, 0.4148, 0.375, 0.4248, 0.3374, 0.4189, 0.375, 0.4148, 0.375, 0.421, 0.336, 0.4424, 0.3062, 0.4248, 0.3374, 0.421, 0.336, 0.4395, 0.3036, 0.4466, 0.3103, 0.4301, 0.3396, 0.4248, 0.3374, 0.4424, 0.3062, 0.4533, 0.3174, 0.4393, 0.3432, 0.4301, 0.3396, 0.4466, 0.3103])
me_cube.materials.append(mat_amarillo)
me_cube.materials.append(mat_rojo)
me_cube.materials.append(mat_blanco)
me_cube.materials.append(mat_negro)
me_cube.use_mirror_vertex_groups = False
me_cube.update()
me_cube_001 = bpy.data.meshes.new('Cube.001')
me_cube_001.from_pydata([(-1.0, -1.0, -1.0), (-1.0, -1.0, 1.0), (-1.0, 1.0, -1.0), (-1.0, 1.0, 1.0), (1.0, -1.0, -1.0), (1.0, -1.0, 1.0), (1.0, 1.0, -1.0), (1.0, 1.0, 1.0)], [], [(0, 1, 3, 2), (2, 3, 7, 6), (6, 7, 5, 4), (4, 5, 1, 0), (2, 6, 4, 0), (7, 3, 1, 5)])
_uv = me_cube_001.uv_layers.new(name='UVMap')
_uv.uv.foreach_set('vector', [0.375, 0.0, 0.625, 0.0, 0.625, 0.25, 0.375, 0.25, 0.375, 0.25, 0.625, 0.25, 0.625, 0.5, 0.375, 0.5, 0.375, 0.5, 0.625, 0.5, 0.625, 0.75, 0.375, 0.75, 0.375, 0.75, 0.625, 0.75, 0.625, 1.0, 0.375, 1.0, 0.125, 0.5, 0.375, 0.5, 0.375, 0.75, 0.125, 0.75, 0.625, 0.5, 0.875, 0.5, 0.875, 0.75, 0.625, 0.75])
me_cube_001.materials.append(mat_negro)
me_cube_001.update()
me_cube_002 = bpy.data.meshes.new('Cube.002')
me_cube_002.from_pydata([(-1.0, -1.0, -1.0), (-1.0, -1.0, 1.0), (-1.0, 1.0, -1.0), (-1.0, 1.0, 1.0), (1.0, -1.0, -1.0), (1.0, -1.0, 1.0), (1.0, 1.0, -1.0), (1.0, 1.0, 1.0)], [], [(0, 1, 3, 2), (2, 3, 7, 6), (6, 7, 5, 4), (4, 5, 1, 0), (2, 6, 4, 0), (7, 3, 1, 5)])
_uv = me_cube_002.uv_layers.new(name='UVMap')
_uv.uv.foreach_set('vector', [0.375, 0.0, 0.625, 0.0, 0.625, 0.25, 0.375, 0.25, 0.375, 0.25, 0.625, 0.25, 0.625, 0.5, 0.375, 0.5, 0.375, 0.5, 0.625, 0.5, 0.625, 0.75, 0.375, 0.75, 0.375, 0.75, 0.625, 0.75, 0.625, 1.0, 0.375, 1.0, 0.125, 0.5, 0.375, 0.5, 0.375, 0.75, 0.125, 0.75, 0.625, 0.5, 0.875, 0.5, 0.875, 0.75, 0.625, 0.75])
me_cube_002.materials.append(mat_negro)
me_cube_002.update()

# ---- objects
ob_cube = bpy.data.objects.new('Cube', me_cube)
ob_light = bpy.data.objects.new('Light', light_light)
ob_camera = bpy.data.objects.new('Camera', cam_camera)
ob_cube_001 = bpy.data.objects.new('Cube.001', me_cube_001)
ob_cube_002 = bpy.data.objects.new('Cube.002', me_cube_002)

# ---- transforms, parenting, visibility, modifiers, constraints
ob_cube.location = (0.0, 0.0, 0.0)
ob_cube.scale = (1.0, 0.5906, 1.0)
ob_cube.lock_rotations_4d = False
ob_cube.empty_display_type = 'ARROWS'
ob_cube.lineart.crease_threshold = 0.0
ob_light.location = (4.076, 1.005, 5.904)
ob_light.rotation_euler = (0.6503, 0.05522, 1.866)
ob_light.lock_rotations_4d = False
ob_light.empty_display_type = 'ARROWS'
ob_light.color = (0.0, 0.0, 0.0, 0.0)
ob_light.lineart.crease_threshold = 0.0
ob_camera.location = (7.359, -6.926, 4.958)
ob_camera.rotation_euler = (1.109, 0.0, 0.8149)
ob_camera.lock_rotations_4d = False
ob_camera.empty_display_type = 'ARROWS'
ob_camera.color = (0.0, 0.0, 0.0, 0.0)
ob_camera.display_type = 'WIRE'
ob_camera.lineart.crease_threshold = 0.0
ob_cube_001.location = (0.0, 0.2475, -0.05836)
ob_cube_001.scale = (0.03264, 0.03264, 0.2375)
ob_cube_002.location = (-0.07157, 0.2406, 0.1038)
ob_cube_002.rotation_euler = (0.0, 0.8673, 0.0)
ob_cube_002.scale = (0.03264, 0.03264, 0.1324)

# ---- collection membership
col_collection.objects.link(ob_cube)
col_collection.objects.link(ob_light)
col_collection.objects.link(ob_camera)
col_collection.objects.link(ob_cube_001)
col_collection.objects.link(ob_cube_002)

# ---- scene / render settings (as saved in the file)
scene.camera = ob_camera
scene.frame_start = 1; scene.frame_end = 250; scene.frame_set(1)
scene.render.engine = 'BLENDER_EEVEE_NEXT'
bpy.context.view_layer.update()
